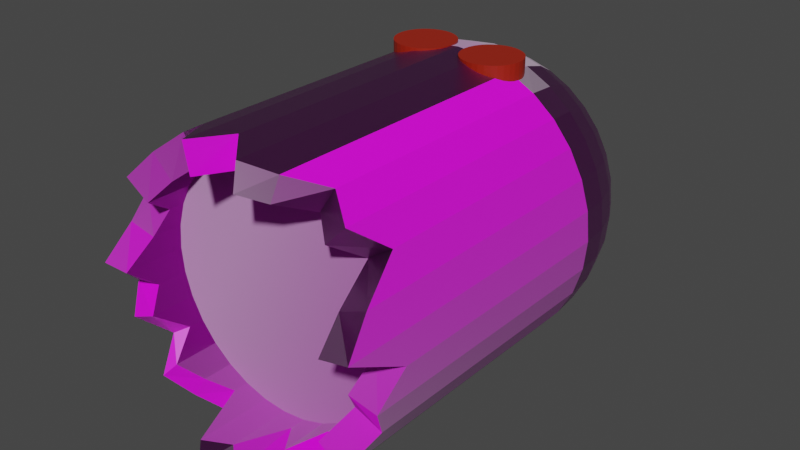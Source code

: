 # Source: gost.blend  (saved by Blender 2.81.16; exported with 4.5.12 LTS)
import bpy
from mathutils import Matrix  # noqa: F401  (used for matrix-valued properties, if any)

bpy.ops.wm.read_factory_settings(use_empty=True)
scene = bpy.context.scene
scene.name = 'Scene'

# ---- collections
col_collection = bpy.data.collections.new('Collection'); scene.collection.children.link(col_collection)

# ---- images (referenced by path relative to the original .blend; pixels are not part of the script)
import os
ASSET_DIR = os.environ.get("B2B_ASSET_DIR", "")  # directory of the original .blend (textures are referenced by path, not embedded)
HERE = os.path.dirname(os.path.abspath(__file__))  # packed textures are extracted next to this script under _unpacked/

def load_image(name, relpath, width, height, colorspace="sRGB"):
    """Load a texture the original file referenced (path relative to the .blend, or extracted next to this script)."""
    p = next((c for c in (os.path.join(HERE, relpath), os.path.join(ASSET_DIR, relpath)) if relpath and os.path.exists(c)), "")
    if p:
        img = bpy.data.images.load(p, check_existing=True)
        img.name = name
    else:  # same state as the original file: an image datablock whose file is absent (Cycles renders it pink)
        img = bpy.data.images.new(name, width, height)
        img.source = "FILE"
        img.filepath = "//" + (relpath or name)
    img.colorspace_settings.name = colorspace
    return img
img_gast_body = load_image('gast_body', 'gast_body.png', 1024, 1024, 'sRGB')
img_gast_body_roughness_png = load_image('gast_body_roughness.png', 'gast_body_roughness.png', 1024, 1024, 'sRGB')
img_gast_body_normal_png = load_image('gast_body_normal.png', 'gast_body_normal.png', 1024, 1024, 'sRGB')

# ---- materials (node trees are filled in below, after node groups)
mat_body = bpy.data.materials.new('body')
mat_eyes = bpy.data.materials.new('eyes')

# ---- material node trees
mat_body.use_nodes = True; mat_body.node_tree.nodes.clear()
_N = mat_body.node_tree.nodes; _L = mat_body.node_tree.links
n0 = _N.new('ShaderNodeValToRGB'); n0.name = 'ColorRamp.001'; n0.location = (-351, 204)
while len(n0.color_ramp.elements) > 1: n0.color_ramp.elements.remove(n0.color_ramp.elements[-1])
n0.color_ramp.elements[0].position = 0.2727; n0.color_ramp.elements[0].color = (0.0, 0.0, 0.0, 1.0)
_e = n0.color_ramp.elements.new(1.0); _e.color = (1.0, 1.0, 1.0, 1.0)
n1 = _N.new('ShaderNodeValToRGB'); n1.name = 'ColorRamp'; n1.location = (-350, 494)
while len(n1.color_ramp.elements) > 1: n1.color_ramp.elements.remove(n1.color_ramp.elements[-1])
n1.color_ramp.elements[0].position = 0.2727; n1.color_ramp.elements[0].color = (0.0, 0.0, 0.0, 1.0)
_e = n1.color_ramp.elements.new(1.0); _e.color = (1.0, 1.0, 1.0, 1.0)
n2 = _N.new('ShaderNodeValToRGB'); n2.name = 'ColorRamp.002'; n2.location = (213, 385)
while len(n2.color_ramp.elements) > 1: n2.color_ramp.elements.remove(n2.color_ramp.elements[-1])
n2.color_ramp.elements[0].position = 0.0; n2.color_ramp.elements[0].color = (0.0, 0.0, 0.0, 1.0)
_e = n2.color_ramp.elements.new(1.0); _e.color = (0.3644, 0.3644, 0.3644, 1.0)
n3 = _N.new('ShaderNodeValToRGB'); n3.name = 'ColorRamp.003'; n3.location = (219, 149)
while len(n3.color_ramp.elements) > 1: n3.color_ramp.elements.remove(n3.color_ramp.elements[-1])
n3.color_ramp.elements[0].position = 0.0; n3.color_ramp.elements[0].color = (0.3228, 0.3228, 0.3228, 1.0)
_e = n3.color_ramp.elements.new(1.0); _e.color = (1.0, 1.0, 1.0, 1.0)
n4 = _N.new('ShaderNodeMix'); n4.name = 'Mix'; n4.location = (-60, 356)
n4.data_type = 'RGBA'
n5 = _N.new('ShaderNodeBump'); n5.name = 'Bump'; n5.location = (144, -105)
n5.inputs[0].default_value = 0.4
n5.inputs[1].default_value = 1.0
n5.inputs[2].default_value = 1.0
n6 = _N.new('ShaderNodeBump'); n6.name = 'Bump.001'; n6.location = (348, -105)
n6.inputs[0].default_value = 0.15
n6.inputs[1].default_value = 1.0
n6.inputs[2].default_value = 1.0
n7 = _N.new('ShaderNodeTexNoise'); n7.name = 'Noise Texture'; n7.location = (-559, -169)
n7.inputs[2].default_value = 50.0
n7.inputs[3].default_value = 15.0
n8 = _N.new('ShaderNodeTexNoise'); n8.name = 'Noise Texture.001'; n8.location = (-557, -403)
n8.inputs[2].default_value = 50.0
n8.inputs[3].default_value = 15.0
n8.inputs[8].default_value = 0.25
n9 = _N.new('ShaderNodeTexCoord'); n9.name = 'Texture Coordinate'; n9.location = (-1005, 246)
n10 = _N.new('ShaderNodeBump'); n10.name = 'Bump.002'; n10.location = (568, -111)
n10.inputs[0].default_value = 0.3
n10.inputs[1].default_value = 1.0
n10.inputs[2].default_value = 1.0
n11 = _N.new('ShaderNodeTexWave'); n11.name = 'Wave Texture.001'; n11.location = (-565, 161)
n11.bands_direction = 'DIAGONAL'
n11.rings_direction = 'SPHERICAL'
n11.inputs[2].default_value = 1.75
n11.inputs[3].default_value = 15.0
n11.inputs[6].default_value = 1.571
n12 = _N.new('ShaderNodeValue'); n12.name = 'Value'; n12.location = (-783, 200)
n12.outputs[0].default_value = 250.0
n13 = _N.new('ShaderNodeTexWave'); n13.name = 'Wave Texture'; n13.location = (-562, 499)
n13.bands_direction = 'DIAGONAL'
n13.rings_direction = 'SPHERICAL'
n13.inputs[2].default_value = 1.75
n13.inputs[3].default_value = 15.0
n13.inputs[6].default_value = 1.571
n14 = _N.new('ShaderNodeUVMap'); n14.name = 'UV Map'; n14.location = (-1006, 376)
n14.uv_map = 'UVMap.001'
n15 = _N.new('ShaderNodeTexImage'); n15.name = 'Image Texture.001'; n15.location = (1163, 313)
n15.image = img_gast_body
n16 = _N.new('ShaderNodeTexImage'); n16.name = 'Image Texture.002'; n16.location = (1151, 40)
n16.image = img_gast_body_roughness_png
n17 = _N.new('ShaderNodeBsdfPrincipled'); n17.name = 'Principled BSDF'; n17.location = (1757, 274)
n17.distribution = 'GGX'
n17.subsurface_method = 'BURLEY'
n17.inputs[3].default_value = 1.45
n17.inputs[24].default_value = 0.2
n17.inputs[27].default_value = (0.0, 0.0, 0.0, 1.0)
n17.inputs[28].default_value = 1.0
n18 = _N.new('ShaderNodeOutputMaterial'); n18.name = 'Material Output'; n18.location = (2045, 276)
n19 = _N.new('ShaderNodeTexImage'); n19.name = 'Image Texture'; n19.location = (1755, 589)
n19.image = img_gast_body
n20 = _N.new('ShaderNodeNormalMap'); n20.name = 'Normal Map'; n20.location = (1517, -238)
n21 = _N.new('ShaderNodeTexImage'); n21.name = 'Image Texture.003'; n21.location = (1154, -234)
n21.image = img_gast_body_normal_png
n22 = _N.new('ShaderNodeTexCoord'); n22.name = 'Texture Coordinate.001'; n22.location = (726, 102)
n23 = _N.new('ShaderNodeMapping'); n23.name = 'Mapping'; n23.location = (918, 108)
_L.new(n13.outputs[0], n1.inputs[0])
_L.new(n11.outputs[0], n0.inputs[0])
_L.new(n1.outputs[0], n4.inputs[6])
_L.new(n0.outputs[0], n4.inputs[7])
_L.new(n12.outputs[0], n13.inputs[1])
_L.new(n12.outputs[0], n11.inputs[1])
_L.new(n4.outputs[2], n2.inputs[0])
_L.new(n17.outputs[0], n18.inputs[0])
_L.new(n4.outputs[2], n3.inputs[0])
_L.new(n4.outputs[2], n5.inputs[3])
_L.new(n5.outputs[0], n6.inputs[4])
_L.new(n7.outputs[0], n6.inputs[3])
_L.new(n6.outputs[0], n10.inputs[4])
_L.new(n8.outputs[0], n10.inputs[3])
_L.new(n14.outputs[0], n13.inputs[0])
_L.new(n14.outputs[0], n11.inputs[0])
_L.new(n14.outputs[0], n8.inputs[0])
_L.new(n14.outputs[0], n7.inputs[0])
_L.new(n23.outputs[0], n15.inputs[0])
_L.new(n15.outputs[0], n17.inputs[0])
_L.new(n23.outputs[0], n16.inputs[0])
_L.new(n16.outputs[0], n17.inputs[2])
_L.new(n23.outputs[0], n21.inputs[0])
_L.new(n21.outputs[0], n20.inputs[1])
_L.new(n20.outputs[0], n17.inputs[5])
_L.new(n22.outputs[2], n23.inputs[0])
n18.is_active_output = True
mat_eyes.use_nodes = True; mat_eyes.node_tree.nodes.clear()
_N = mat_eyes.node_tree.nodes; _L = mat_eyes.node_tree.links
n0 = _N.new('ShaderNodeOutputMaterial'); n0.name = 'Material Output'; n0.location = (300, 300)
n1 = _N.new('ShaderNodeBsdfPrincipled'); n1.name = 'Principled BSDF'; n1.location = (10, 300)
n1.distribution = 'GGX'
n1.subsurface_method = 'BURLEY'
n1.inputs[0].default_value = (0.3424, 0.01495, 0.002546, 1.0)
n1.inputs[3].default_value = 1.45
n1.inputs[27].default_value = (0.0, 0.0, 0.0, 1.0)
n1.inputs[28].default_value = 1.0
_L.new(n1.outputs[0], n0.inputs[0])
n0.is_active_output = True

# ---- world
world_world = bpy.data.worlds.new('World'); scene.world = world_world
world_world.use_nodes = True; world_world.node_tree.nodes.clear()
_N = world_world.node_tree.nodes; _L = world_world.node_tree.links
n0 = _N.new('ShaderNodeOutputWorld'); n0.name = 'World Output'; n0.location = (300, 300)
n1 = _N.new('ShaderNodeBackground'); n1.name = 'Background'; n1.location = (10, 300)
n1.inputs[0].default_value = (0.05088, 0.05088, 0.05088, 1.0)
_L.new(n1.outputs[0], n0.inputs[0])
n0.is_active_output = True
world_world.color = (0.05088, 0.05088, 0.05088)
world_world.use_sun_shadow = False
world_world.sun_shadow_jitter_overblur = 0.0

# ---- meshes
me_sphere_001 = bpy.data.meshes.new('Sphere.001')
me_sphere_001.from_pydata([(1.473e-08, -0.09755, 1.49), (2.889e-08, -0.1913, 1.462), (4.194e-08, -0.2778, 1.416), (5.339e-08, -0.3536, 1.354), (6.277e-08, -0.4157, 1.278), (6.975e-08, -0.4619, 1.191), (7.405e-08, -0.4904, 1.098), (7.55e-08, -0.5, 1.0), (-0.01903, -0.09567, 1.49), (-0.03733, -0.1877, 1.462), (-0.05419, -0.2724, 1.416), (-0.06897, -0.3468, 1.354), (-0.08111, -0.4077, 1.278), (-0.09012, -0.4531, 1.191), (-0.09567, -0.481, 1.098), (-0.09755, -0.4904, 1.0), (-0.03733, -0.09012, 1.49), (-0.07322, -0.1768, 1.462), (-0.1063, -0.2566, 1.416), (-0.1353, -0.3266, 1.354), (-0.1591, -0.3841, 1.278), (-0.1768, -0.4268, 1.191), (-0.1877, -0.4531, 1.098), (-0.1913, -0.4619, 1.0), (-0.05419, -0.08111, 1.49), (-0.1063, -0.1591, 1.462), (-0.1543, -0.231, 1.416), (-0.1964, -0.294, 1.354), (-0.231, -0.3457, 1.278), (-0.2566, -0.3841, 1.191), (-0.2724, -0.4077, 1.098), (-0.2778, -0.4157, 1.0), (-0.06897, -0.06897, 1.49), (-0.1353, -0.1353, 1.462), (-0.1964, -0.1964, 1.416), (-0.25, -0.25, 1.354), (-0.294, -0.294, 1.278), (-0.3266, -0.3266, 1.191), (-0.3468, -0.3468, 1.098), (-0.3536, -0.3536, 1.0), (-0.08111, -0.05419, 1.49), (-0.1591, -0.1063, 1.462), (-0.231, -0.1543, 1.416), (-0.294, -0.1964, 1.354), (-0.3457, -0.231, 1.278), (-0.3841, -0.2566, 1.191), (-0.4077, -0.2724, 1.098), (-0.4157, -0.2778, 1.0), (-0.09012, -0.03733, 1.49), (-0.1768, -0.07322, 1.462), (-0.2566, -0.1063, 1.416), (-0.3266, -0.1353, 1.354), (-0.3841, -0.1591, 1.278), (-0.4268, -0.1768, 1.191), (-0.4531, -0.1877, 1.098), (-0.4619, -0.1913, 1.0), (-0.09567, -0.01903, 1.49), (-0.1877, -0.03733, 1.462), (-0.2724, -0.05419, 1.416), (-0.3468, -0.06897, 1.354), (-0.4077, -0.08111, 1.278), (-0.4531, -0.09012, 1.191), (-0.481, -0.09567, 1.098), (-0.4904, -0.09755, 1.0), (-0.09755, 1.486e-07, 1.49), (-0.1913, 1.307e-07, 1.462), (-0.2778, 1.139e-07, 1.416), (-0.3536, 1.062e-07, 1.354), (-0.4157, 1.043e-07, 1.278), (-0.4619, 6.749e-08, 1.191), (-0.4904, 1.228e-07, 1.098), (-0.5, 1.139e-07, 1.0), (-0.09567, 0.01903, 1.49), (-0.1877, 0.03733, 1.462), (-0.2724, 0.05419, 1.416), (-0.3468, 0.06897, 1.354), (-0.4077, 0.08111, 1.278), (-0.4531, 0.09012, 1.191), (-0.481, 0.09567, 1.098), (-0.4904, 0.09755, 1.0), (-0.09012, 0.03733, 1.49), (-0.1768, 0.07322, 1.462), (-0.2566, 0.1063, 1.416), (-0.3266, 0.1353, 1.354), (-0.3841, 0.1591, 1.278), (-0.4268, 0.1768, 1.191), (-0.4531, 0.1877, 1.098), (-0.4619, 0.1913, 1.0), (-0.08111, 0.05419, 1.49), (-0.1591, 0.1063, 1.462), (-0.231, 0.1543, 1.416), (-0.294, 0.1964, 1.354), (-0.3457, 0.231, 1.278), (-0.3841, 0.2566, 1.191), (-0.4077, 0.2724, 1.098), (-0.4157, 0.2778, 1.0), (-0.06897, 0.06898, 1.49), (-0.1353, 0.1353, 1.462), (-0.1964, 0.1964, 1.416), (-0.25, 0.25, 1.354), (-0.294, 0.294, 1.278), (-0.3266, 0.3266, 1.191), (-0.3468, 0.3468, 1.098), (-0.3536, 0.3536, 1.0), (-0.05419, 0.08111, 1.49), (-0.1063, 0.1591, 1.462), (-0.1543, 0.231, 1.416), (-0.1964, 0.294, 1.354), (-0.231, 0.3457, 1.278), (-0.2566, 0.3841, 1.191), (-0.2724, 0.4077, 1.098), (-0.2778, 0.4157, 1.0), (-0.03733, 0.09012, 1.49), (-0.07322, 0.1768, 1.462), (-0.1063, 0.2566, 1.416), (-0.1353, 0.3266, 1.354), (-0.1591, 0.3841, 1.278), (-0.1768, 0.4268, 1.191), (-0.1877, 0.4531, 1.098), (-0.1913, 0.4619, 1.0), (-0.01903, 0.09567, 1.49), (-0.03733, 0.1877, 1.462), (-0.05419, 0.2724, 1.416), (-0.06897, 0.3468, 1.354), (-0.08111, 0.4077, 1.278), (-0.09012, 0.4531, 1.191), (-0.09567, 0.481, 1.098), (-0.09755, 0.4904, 1.0), (-1.112e-08, 0.09755, 1.49), (-4.95e-08, 0.1913, 1.462), (-5.51e-08, 0.2778, 1.416), (-4.047e-08, 0.3536, 1.354), (-2.005e-08, 0.4157, 1.278), (-1.015e-07, 0.4619, 1.191), (-3.133e-08, 0.4904, 1.098), (-2.533e-08, 0.5, 1.0), (0.01903, 0.09567, 1.49), (0.03733, 0.1877, 1.462), (0.05419, 0.2724, 1.416), (0.06897, 0.3468, 1.354), (0.08111, 0.4077, 1.278), (0.09012, 0.4531, 1.191), (0.09567, 0.481, 1.098), (0.09755, 0.4904, 1.0), (0.03733, 0.09012, 1.49), (0.07322, 0.1768, 1.462), (0.1063, 0.2566, 1.416), (0.1353, 0.3266, 1.354), (0.1591, 0.3841, 1.278), (0.1768, 0.4268, 1.191), (0.1877, 0.4531, 1.098), (0.1913, 0.4619, 1.0), (0.05419, 0.08111, 1.49), (0.1063, 0.1591, 1.462), (0.1543, 0.231, 1.416), (0.1964, 0.294, 1.354), (0.231, 0.3457, 1.278), (0.2566, 0.3841, 1.191), (0.2724, 0.4077, 1.098), (0.2778, 0.4157, 1.0), (1.152e-07, 2.781e-07, 1.5), (0.06897, 0.06898, 1.49), (0.1353, 0.1353, 1.462), (0.1964, 0.1964, 1.416), (0.25, 0.25, 1.354), (0.294, 0.294, 1.278), (0.3266, 0.3266, 1.191), (0.3468, 0.3468, 1.098), (0.3536, 0.3536, 1.0), (0.08111, 0.05419, 1.49), (0.1591, 0.1063, 1.462), (0.231, 0.1543, 1.416), (0.294, 0.1964, 1.354), (0.3457, 0.231, 1.278), (0.3841, 0.2566, 1.191), (0.4077, 0.2724, 1.098), (0.4157, 0.2778, 1.0), (0.09012, 0.03733, 1.49), (0.1768, 0.07322, 1.462), (0.2566, 0.1063, 1.416), (0.3266, 0.1353, 1.354), (0.3841, 0.1591, 1.278), (0.4268, 0.1768, 1.191), (0.4531, 0.1877, 1.098), (0.4619, 0.1913, 1.0), (0.09567, 0.01903, 1.49), (0.1877, 0.03733, 1.462), (0.2724, 0.05419, 1.416), (0.3468, 0.06897, 1.354), (0.4077, 0.08111, 1.278), (0.4531, 0.09012, 1.191), (0.481, 0.09567, 1.098), (0.4904, 0.09755, 1.0), (0.09755, 1.706e-07, 1.49), (0.1913, 1.699e-07, 1.462), (0.2778, 1.829e-07, 1.416), (0.3536, 1.459e-07, 1.354), (0.4157, 1.33e-07, 1.278), (0.4619, 2.293e-07, 1.191), (0.4904, 1.219e-07, 1.098), (0.5, 1.457e-07, 1.0), (0.09567, -0.01903, 1.49), (0.1877, -0.03733, 1.462), (0.2724, -0.05419, 1.416), (0.3468, -0.06897, 1.354), (0.4077, -0.08111, 1.278), (0.4531, -0.09012, 1.191), (0.481, -0.09567, 1.098), (0.4904, -0.09755, 1.0), (0.09012, -0.03733, 1.49), (0.1768, -0.07322, 1.462), (0.2566, -0.1063, 1.416), (0.3266, -0.1353, 1.354), (0.3841, -0.1591, 1.278), (0.4268, -0.1768, 1.191), (0.4531, -0.1877, 1.098), (0.4619, -0.1913, 1.0), (0.08111, -0.05419, 1.49), (0.1591, -0.1063, 1.462), (0.231, -0.1543, 1.416), (0.294, -0.1964, 1.354), (0.3457, -0.231, 1.278), (0.3841, -0.2566, 1.191), (0.4077, -0.2724, 1.098), (0.4157, -0.2778, 1.0), (0.06897, -0.06897, 1.49), (0.1353, -0.1353, 1.462), (0.1964, -0.1964, 1.416), (0.25, -0.25, 1.354), (0.294, -0.294, 1.278), (0.3266, -0.3266, 1.191), (0.3468, -0.3468, 1.098), (0.3536, -0.3536, 1.0), (0.05419, -0.08111, 1.49), (0.1063, -0.1591, 1.462), (0.1543, -0.231, 1.416), (0.1964, -0.294, 1.354), (0.231, -0.3457, 1.278), (0.2566, -0.3841, 1.191), (0.2724, -0.4077, 1.098), (0.2778, -0.4157, 1.0), (0.03733, -0.09012, 1.49), (0.07322, -0.1768, 1.462), (0.1063, -0.2566, 1.416), (0.1353, -0.3266, 1.354), (0.1591, -0.3841, 1.278), (0.1768, -0.4268, 1.191), (0.1877, -0.4531, 1.098), (0.1913, -0.4619, 1.0), (0.01903, -0.09567, 1.49), (0.03733, -0.1877, 1.462), (0.05419, -0.2724, 1.416), (0.06897, -0.3468, 1.354), (0.08111, -0.4077, 1.278), (0.09012, -0.4531, 1.191), (0.09567, -0.481, 1.098), (0.09755, -0.4904, 1.0), (9.81e-08, -0.4021, 0.2), (7.55e-08, -0.5, 1.0), (-0.07844, -0.3943, 0.2), (-0.09755, -0.4904, 1.0), (-0.1539, -0.3715, 0.2), (-0.1913, -0.4619, 1.0), (-0.2234, -0.3343, 0.2), (-0.2778, -0.4157, 1.0), (-0.2843, -0.2843, 0.2), (-0.3536, -0.3536, 1.0), (-0.3343, -0.2234, 0.2), (-0.4157, -0.2778, 1.0), (-0.3715, -0.1539, 0.2), (-0.4619, -0.1913, 1.0), (-0.3943, -0.07844, 0.2), (-0.4904, -0.09755, 1.0), (-0.4021, -8.343e-08, 0.2), (-0.5, -1.132e-07, 1.0), (-0.3943, 0.07844, 0.2), (-0.4904, 0.09755, 1.0), (-0.3715, 0.1539, 0.2), (-0.4619, 0.1913, 1.0), (-0.3343, 0.2234, 0.2), (-0.4157, 0.2778, 1.0), (-0.2843, 0.2843, 0.2), (-0.3536, 0.3536, 1.0), (-0.2234, 0.3343, 0.2), (-0.2778, 0.4157, 1.0), (-0.1539, 0.3715, 0.2), (-0.1913, 0.4619, 1.0), (-0.07844, 0.3943, 0.2), (-0.09755, 0.4904, 1.0), (7.215e-08, 0.4021, 0.2), (8.742e-08, 0.5, 1.0), (0.07844, 0.3943, 0.2), (0.09755, 0.4904, 1.0), (0.1539, 0.3715, 0.2), (0.1913, 0.4619, 1.0), (0.2234, 0.3343, 0.2), (0.2778, 0.4157, 1.0), (0.2843, 0.2843, 0.2), (0.3536, 0.3536, 1.0), (0.3343, 0.2234, 0.2), (0.4157, 0.2778, 1.0), (0.3715, 0.1539, 0.2), (0.4619, 0.1913, 1.0), (0.3943, 0.07844, 0.2), (0.4904, 0.09754, 1.0), (0.4021, -3.326e-07, 0.2), (0.5, -4.073e-07, 1.0), (0.3943, -0.07844, 0.2), (0.4904, -0.09755, 1.0), (0.3715, -0.1539, 0.2), (0.4619, -0.1913, 1.0), (0.3343, -0.2234, 0.2), (0.4157, -0.2778, 1.0), (0.2843, -0.2843, 0.2), (0.3536, -0.3536, 1.0), (0.2234, -0.3343, 0.2), (0.2778, -0.4157, 1.0), (0.1539, -0.3715, 0.2), (0.1913, -0.4619, 1.0), (0.07844, -0.3943, 0.2), (0.09754, -0.4904, 1.0), (7.55e-08, -0.5, 0.2), (0.09755, -0.4904, 0.2), (0.1913, -0.4619, 0.2), (0.2778, -0.4157, 0.2), (0.3536, -0.3536, 0.2), (0.4157, -0.2778, 0.2), (0.4619, -0.1913, 0.2), (0.4904, -0.09755, 0.2), (0.5, 3.775e-08, 0.2), (0.4904, 0.09755, 0.2), (0.4619, 0.1913, 0.2), (0.4157, 0.2778, 0.2), (0.3536, 0.3536, 0.2), (0.2778, 0.4157, 0.2), (0.1913, 0.4619, 0.2), (0.09754, 0.4904, 0.2), (-2.384e-07, 0.5, 0.2), (-0.09755, 0.4904, 0.2), (-0.1913, 0.4619, 0.2), (-0.2778, 0.4157, 0.2), (-0.3536, 0.3536, 0.2), (-0.4157, 0.2778, 0.2), (-0.4619, 0.1913, 0.2), (-0.4904, 0.09754, 0.2), (-0.5, -5.583e-07, 0.2), (-0.4904, -0.09755, 0.2), (-0.4619, -0.1913, 0.2), (-0.4157, -0.2778, 0.2), (-0.3536, -0.3536, 0.2), (-0.2778, -0.4157, 0.2), (-0.1913, -0.4619, 0.2), (-0.09754, -0.4904, 0.2), (7.55e-08, -0.5, 0.2), (-0.09755, -0.4904, 0.2), (-0.1913, -0.4619, 0.2), (-0.2778, -0.4157, 0.2), (-0.3536, -0.3536, 0.2), (-0.4157, -0.2778, 0.2), (-0.4619, -0.1913, 0.2), (-0.4904, -0.09755, 0.2), (-0.5, -1.132e-07, 0.2), (-0.4904, 0.09755, 0.2), (-0.4619, 0.1913, 0.2), (-0.4157, 0.2778, 0.2), (-0.3536, 0.3536, 0.2), (-0.2778, 0.4157, 0.2), (-0.1913, 0.4619, 0.2), (-0.09755, 0.4904, 0.2), (8.742e-08, 0.5, 0.2), (0.09755, 0.4904, 0.2), (0.1913, 0.4619, 0.2), (0.2778, 0.4157, 0.2), (0.3536, 0.3536, 0.2), (0.4157, 0.2778, 0.2), (0.4619, 0.1913, 0.2), (0.4904, 0.09754, 0.2), (0.5, -4.073e-07, 0.2), (0.4904, -0.09755, 0.2), (0.4619, -0.1913, 0.2), (0.4157, -0.2778, 0.2), (0.3536, -0.3536, 0.2), (0.2778, -0.4157, 0.2), (0.1913, -0.4619, 0.2), (0.09754, -0.4904, 0.2), (7.55e-08, -0.5, 0.1), (-0.09755, -0.4904, -7.153e-07), (-0.1913, -0.4619, 0.15), (-0.2778, -0.4157, 0.15), (-0.3536, -0.3536, 0.1), (-0.4157, -0.2778, 0.05), (-0.4619, -0.1913, 0.15), (-0.4904, -0.09755, 0.1), (-0.5, -1.132e-07, -7.153e-07), (-0.4904, 0.09755, 0.1), (-0.4619, 0.1913, 0.05), (-0.4157, 0.2778, 0.15), (-0.3536, 0.3536, 0.05), (-0.2778, 0.4157, 0.1), (-0.1913, 0.4619, 0.15), (-0.09755, 0.4904, -0.05), (8.742e-08, 0.5, -7.153e-07), (0.09755, 0.4904, 0.15), (0.1913, 0.4619, 0.05), (0.2778, 0.4157, 0.15), (0.3536, 0.3536, 0.1), (0.4157, 0.2778, -7.153e-07), (0.4619, 0.1913, 0.1), (0.4904, 0.09754, 0.05), (0.5, -4.073e-07, 0.15), (0.4904, -0.09755, -0.05), (0.4619, -0.1913, 0.05), (0.4157, -0.2778, 0.2), (0.3536, -0.3536, 0.1), (0.2778, -0.4157, 0.15), (0.1913, -0.4619, 0.05), (0.09754, -0.4904, -7.153e-07), (9.81e-08, -0.4021, 0.1), (-0.07844, -0.3943, -7.153e-07), (-0.1539, -0.3715, 0.15), (-0.2234, -0.3343, 0.15), (-0.2843, -0.2843, 0.1), (-0.3343, -0.2234, 0.05), (-0.3715, -0.1539, 0.15), (-0.3943, -0.07844, 0.1), (-0.4021, -8.343e-08, -7.153e-07), (-0.3943, 0.07844, 0.1), (-0.3715, 0.1539, 0.05), (-0.3343, 0.2234, 0.15), (-0.2843, 0.2843, 0.05), (-0.2234, 0.3343, 0.1), (-0.1539, 0.3715, 0.15), (-0.07844, 0.3943, -0.05), (7.215e-08, 0.4021, -7.153e-07), (0.07844, 0.3943, 0.15), (0.1539, 0.3715, 0.05), (0.2234, 0.3343, 0.15), (0.2843, 0.2843, 0.1), (0.3343, 0.2234, -7.153e-07), (0.3715, 0.1539, 0.1), (0.3943, 0.07844, 0.05), (0.4021, -3.326e-07, 0.15), (0.3943, -0.07844, -0.05), (0.3715, -0.1539, 0.05), (0.3343, -0.2234, 0.2), (0.2843, -0.2843, 0.1), (0.2234, -0.3343, 0.15), (0.1539, -0.3715, 0.05), (0.07844, -0.3943, -7.153e-07)], [(322, 321), (323, 322), (324, 323), (325, 324), (326, 325), (327, 326), (328, 327), (329, 328), (330, 329), (331, 330), (332, 331), (333, 332), (334, 333), (335, 334), (336, 335), (337, 336), (338, 337), (339, 338), (340, 339), (341, 340), (342, 341), (343, 342), (344, 343), (345, 344), (346, 345), (347, 346), (348, 347), (349, 348), (350, 349), (351, 350), (352, 351), (321, 352)], [(2, 1, 9, 10), (3, 2, 10, 11), (4, 3, 11, 12), (5, 4, 12, 13), (6, 5, 13, 14), (7, 6, 14, 15), (0, 160, 8), (1, 0, 8, 9), (8, 160, 16), (9, 8, 16, 17), (10, 9, 17, 18), (11, 10, 18, 19), (12, 11, 19, 20), (13, 12, 20, 21), (14, 13, 21, 22), (15, 14, 22, 23), (20, 19, 27, 28), (21, 20, 28, 29), (22, 21, 29, 30), (23, 22, 30, 31), (16, 160, 24), (17, 16, 24, 25), (18, 17, 25, 26), (19, 18, 26, 27), (25, 24, 32, 33), (26, 25, 33, 34), (27, 26, 34, 35), (28, 27, 35, 36), (29, 28, 36, 37), (30, 29, 37, 38), (31, 30, 38, 39), (24, 160, 32), (37, 36, 44, 45), (38, 37, 45, 46), (39, 38, 46, 47), (32, 160, 40), (33, 32, 40, 41), (34, 33, 41, 42), (35, 34, 42, 43), (36, 35, 43, 44), (42, 41, 49, 50), (43, 42, 50, 51), (44, 43, 51, 52), (45, 44, 52, 53), (46, 45, 53, 54), (47, 46, 54, 55), (40, 160, 48), (41, 40, 48, 49), (54, 53, 61, 62), (55, 54, 62, 63), (48, 160, 56), (49, 48, 56, 57), (50, 49, 57, 58), (51, 50, 58, 59), (52, 51, 59, 60), (53, 52, 60, 61), (58, 57, 65, 66), (59, 58, 66, 67), (60, 59, 67, 68), (61, 60, 68, 69), (62, 61, 69, 70), (63, 62, 70, 71), (56, 160, 64), (57, 56, 64, 65), (70, 69, 77, 78), (71, 70, 78, 79), (64, 160, 72), (65, 64, 72, 73), (66, 65, 73, 74), (67, 66, 74, 75), (68, 67, 75, 76), (69, 68, 76, 77), (75, 74, 82, 83), (76, 75, 83, 84), (77, 76, 84, 85), (78, 77, 85, 86), (79, 78, 86, 87), (72, 160, 80), (73, 72, 80, 81), (74, 73, 81, 82), (87, 86, 94, 95), (80, 160, 88), (81, 80, 88, 89), (82, 81, 89, 90), (83, 82, 90, 91), (84, 83, 91, 92), (85, 84, 92, 93), (86, 85, 93, 94), (91, 90, 98, 99), (92, 91, 99, 100), (93, 92, 100, 101), (94, 93, 101, 102), (95, 94, 102, 103), (88, 160, 96), (89, 88, 96, 97), (90, 89, 97, 98), (103, 102, 110, 111), (96, 160, 104), (97, 96, 104, 105), (98, 97, 105, 106), (99, 98, 106, 107), (100, 99, 107, 108), (101, 100, 108, 109), (102, 101, 109, 110), (108, 107, 115, 116), (109, 108, 116, 117), (110, 109, 117, 118), (111, 110, 118, 119), (104, 160, 112), (105, 104, 112, 113), (106, 105, 113, 114), (107, 106, 114, 115), (113, 112, 120, 121), (114, 113, 121, 122), (115, 114, 122, 123), (116, 115, 123, 124), (117, 116, 124, 125), (118, 117, 125, 126), (119, 118, 126, 127), (112, 160, 120), (125, 124, 132, 133), (126, 125, 133, 134), (127, 126, 134, 135), (120, 160, 128), (121, 120, 128, 129), (122, 121, 129, 130), (123, 122, 130, 131), (124, 123, 131, 132), (129, 128, 136, 137), (130, 129, 137, 138), (131, 130, 138, 139), (132, 131, 139, 140), (133, 132, 140, 141), (134, 133, 141, 142), (135, 134, 142, 143), (128, 160, 136), (141, 140, 148, 149), (142, 141, 149, 150), (143, 142, 150, 151), (136, 160, 144), (137, 136, 144, 145), (138, 137, 145, 146), (139, 138, 146, 147), (140, 139, 147, 148), (146, 145, 153, 154), (147, 146, 154, 155), (148, 147, 155, 156), (149, 148, 156, 157), (150, 149, 157, 158), (151, 150, 158, 159), (144, 160, 152), (145, 144, 152, 153), (158, 157, 166, 167), (159, 158, 167, 168), (152, 160, 161), (153, 152, 161, 162), (154, 153, 162, 163), (155, 154, 163, 164), (156, 155, 164, 165), (157, 156, 165, 166), (163, 162, 170, 171), (164, 163, 171, 172), (165, 164, 172, 173), (166, 165, 173, 174), (167, 166, 174, 175), (168, 167, 175, 176), (161, 160, 169), (162, 161, 169, 170), (175, 174, 182, 183), (176, 175, 183, 184), (169, 160, 177), (170, 169, 177, 178), (171, 170, 178, 179), (172, 171, 179, 180), (173, 172, 180, 181), (174, 173, 181, 182), (180, 179, 187, 188), (181, 180, 188, 189), (182, 181, 189, 190), (183, 182, 190, 191), (184, 183, 191, 192), (177, 160, 185), (178, 177, 185, 186), (179, 178, 186, 187), (192, 191, 199, 200), (185, 160, 193), (186, 185, 193, 194), (187, 186, 194, 195), (188, 187, 195, 196), (189, 188, 196, 197), (190, 189, 197, 198), (191, 190, 198, 199), (197, 196, 204, 205), (198, 197, 205, 206), (199, 198, 206, 207), (200, 199, 207, 208), (193, 160, 201), (194, 193, 201, 202), (195, 194, 202, 203), (196, 195, 203, 204), (201, 160, 209), (202, 201, 209, 210), (203, 202, 210, 211), (204, 203, 211, 212), (205, 204, 212, 213), (206, 205, 213, 214), (207, 206, 214, 215), (208, 207, 215, 216), (213, 212, 220, 221), (214, 213, 221, 222), (215, 214, 222, 223), (216, 215, 223, 224), (209, 160, 217), (210, 209, 217, 218), (211, 210, 218, 219), (212, 211, 219, 220), (218, 217, 225, 226), (219, 218, 226, 227), (220, 219, 227, 228), (221, 220, 228, 229), (222, 221, 229, 230), (223, 222, 230, 231), (224, 223, 231, 232), (217, 160, 225), (230, 229, 237, 238), (231, 230, 238, 239), (232, 231, 239, 240), (225, 160, 233), (226, 225, 233, 234), (227, 226, 234, 235), (228, 227, 235, 236), (229, 228, 236, 237), (234, 233, 241, 242), (235, 234, 242, 243), (236, 235, 243, 244), (237, 236, 244, 245), (238, 237, 245, 246), (239, 238, 246, 247), (240, 239, 247, 248), (233, 160, 241), (246, 245, 253, 254), (247, 246, 254, 255), (248, 247, 255, 256), (241, 160, 249), (242, 241, 249, 250), (243, 242, 250, 251), (244, 243, 251, 252), (245, 244, 252, 253), (251, 250, 1, 2), (252, 251, 2, 3), (253, 252, 3, 4), (254, 253, 4, 5), (255, 254, 5, 6), (256, 255, 6, 7), (249, 160, 0), (250, 249, 0, 1), (353, 258, 260, 354), (354, 260, 262, 355), (355, 262, 264, 356), (356, 264, 266, 357), (357, 266, 268, 358), (358, 268, 270, 359), (359, 270, 272, 360), (360, 272, 274, 361), (361, 274, 276, 362), (362, 276, 278, 363), (363, 278, 280, 364), (364, 280, 282, 365), (365, 282, 284, 366), (366, 284, 286, 367), (367, 286, 288, 368), (368, 288, 290, 369), (369, 290, 292, 370), (370, 292, 294, 371), (371, 294, 296, 372), (372, 296, 298, 373), (373, 298, 300, 374), (374, 300, 302, 375), (375, 302, 304, 376), (376, 304, 306, 377), (377, 306, 308, 378), (378, 308, 310, 379), (379, 310, 312, 380), (380, 312, 314, 381), (381, 314, 316, 382), (382, 316, 318, 383), (383, 318, 320, 384), (384, 320, 258, 353), (257, 259, 261, 263, 265, 267, 269, 271, 273, 275, 277, 279, 281, 283, 285, 287, 289, 291, 293, 295, 297, 299, 301, 303, 305, 307, 309, 311, 313, 315, 317, 319), (273, 271, 424, 425), (354, 355, 387, 386), (380, 381, 413, 412), (271, 269, 423, 424), (371, 372, 404, 403), (269, 267, 422, 423), (362, 363, 395, 394), (257, 319, 448, 417), (267, 265, 421, 422), (319, 317, 447, 448), (379, 380, 412, 411), (265, 263, 420, 421), (353, 354, 386, 385), (317, 315, 446, 447), (370, 371, 403, 402), (263, 261, 419, 420), (361, 362, 394, 393), (315, 313, 445, 446), (261, 259, 418, 419), (313, 311, 444, 445), (378, 379, 411, 410), (259, 257, 417, 418), (311, 309, 443, 444), (369, 370, 402, 401), (360, 361, 393, 392), (309, 307, 442, 443), (307, 305, 441, 442), (377, 378, 410, 409), (305, 303, 440, 441), (368, 369, 401, 400), (359, 360, 392, 391), (303, 301, 439, 440), (418, 417, 385, 386), (419, 418, 386, 387), (420, 419, 387, 388), (421, 420, 388, 389), (422, 421, 389, 390), (423, 422, 390, 391), (424, 423, 391, 392), (425, 424, 392, 393), (426, 425, 393, 394), (427, 426, 394, 395), (428, 427, 395, 396), (429, 428, 396, 397), (430, 429, 397, 398), (431, 430, 398, 399), (432, 431, 399, 400), (433, 432, 400, 401), (434, 433, 401, 402), (435, 434, 402, 403), (436, 435, 403, 404), (437, 436, 404, 405), (438, 437, 405, 406), (439, 438, 406, 407), (440, 439, 407, 408), (441, 440, 408, 409), (442, 441, 409, 410), (443, 442, 410, 411), (444, 443, 411, 412), (445, 444, 412, 413), (446, 445, 413, 414), (447, 446, 414, 415), (448, 447, 415, 416), (417, 448, 416, 385), (363, 364, 396, 395), (275, 273, 425, 426), (372, 373, 405, 404), (277, 275, 426, 427), (381, 382, 414, 413), (279, 277, 427, 428), (355, 356, 388, 387), (364, 365, 397, 396), (281, 279, 428, 429), (373, 374, 406, 405), (283, 281, 429, 430), (382, 383, 415, 414), (356, 357, 389, 388), (285, 283, 430, 431), (365, 366, 398, 397), (287, 285, 431, 432), (374, 375, 407, 406), (289, 287, 432, 433), (383, 384, 416, 415), (357, 358, 390, 389), (291, 289, 433, 434), (366, 367, 399, 398), (293, 291, 434, 435), (375, 376, 408, 407), (295, 293, 435, 436), (384, 353, 385, 416), (297, 295, 436, 437), (358, 359, 391, 390), (367, 368, 400, 399), (299, 297, 437, 438), (376, 377, 409, 408), (301, 299, 438, 439)])
_uv = me_sphere_001.uv_layers.new(name='UVMap')
_uv.uv.foreach_set('vector', [0.6483, 0.229, 0.6569, 0.1984, 0.6705, 0.2011, 0.668, 0.233, 0.641, 0.2559, 0.6483, 0.229, 0.668, 0.233, 0.6661, 0.2609, 0.7946, 0.7622, 0.8248, 0.769, 0.8243, 0.7941, 0.794, 0.7917, 0.7611, 0.7571, 0.7946, 0.7622, 0.794, 0.7917, 0.7604, 0.79, 0.7255, 0.754, 0.7611, 0.7571, 0.7604, 0.79, 0.7248, 0.7889, 0.6893, 0.753, 0.7255, 0.754, 0.7248, 0.7889, 0.6886, 0.7885, 0.6666, 0.1652, 0.677, 0.1306, 0.6735, 0.1666, 0.6569, 0.1984, 0.6666, 0.1652, 0.6735, 0.1666, 0.6705, 0.2011, 0.6735, 0.1666, 0.677, 0.1306, 0.6806, 0.1666, 0.6705, 0.2011, 0.6735, 0.1666, 0.6806, 0.1666, 0.6844, 0.2011, 0.668, 0.233, 0.6705, 0.2011, 0.6844, 0.2011, 0.6882, 0.233, 0.6661, 0.2609, 0.668, 0.233, 0.6882, 0.233, 0.6917, 0.2609, 0.794, 0.7917, 0.8243, 0.7941, 0.8243, 0.8198, 0.794, 0.8219, 0.7604, 0.79, 0.794, 0.7917, 0.794, 0.8219, 0.7604, 0.8235, 0.7248, 0.7889, 0.7604, 0.79, 0.7604, 0.8235, 0.7248, 0.8245, 0.6886, 0.7885, 0.7248, 0.7889, 0.7248, 0.8245, 0.6886, 0.8248, 0.794, 0.8219, 0.8243, 0.8198, 0.8248, 0.8449, 0.7946, 0.8515, 0.7604, 0.8235, 0.794, 0.8219, 0.7946, 0.8515, 0.7611, 0.8564, 0.7248, 0.8245, 0.7604, 0.8235, 0.7611, 0.8564, 0.7255, 0.8594, 0.6886, 0.8248, 0.7248, 0.8245, 0.7255, 0.8594, 0.6893, 0.8604, 0.6806, 0.1666, 0.677, 0.1306, 0.6876, 0.1652, 0.6844, 0.2011, 0.6806, 0.1666, 0.6876, 0.1652, 0.698, 0.1984, 0.6882, 0.233, 0.6844, 0.2011, 0.698, 0.1984, 0.7079, 0.229, 0.6917, 0.2609, 0.6882, 0.233, 0.7079, 0.229, 0.7169, 0.2559, 0.698, 0.1984, 0.6876, 0.1652, 0.6941, 0.1625, 0.7108, 0.1931, 0.7079, 0.229, 0.698, 0.1984, 0.7108, 0.1931, 0.7265, 0.2213, 0.7169, 0.2559, 0.7079, 0.229, 0.7265, 0.2213, 0.7406, 0.2461, 0.7946, 0.8515, 0.8248, 0.8449, 0.8258, 0.8687, 0.7958, 0.8794, 0.7611, 0.8564, 0.7946, 0.8515, 0.7958, 0.8794, 0.7624, 0.8874, 0.7255, 0.8594, 0.7611, 0.8564, 0.7624, 0.8874, 0.727, 0.8924, 0.6893, 0.8604, 0.7255, 0.8594, 0.727, 0.8924, 0.6907, 0.894, 0.6876, 0.1652, 0.677, 0.1306, 0.6941, 0.1625, 0.7624, 0.8874, 0.7958, 0.8794, 0.7976, 0.9046, 0.7644, 0.9154, 0.727, 0.8924, 0.7624, 0.8874, 0.7644, 0.9154, 0.729, 0.9221, 0.6907, 0.894, 0.727, 0.8924, 0.729, 0.9221, 0.6928, 0.9243, 0.6941, 0.1625, 0.677, 0.1306, 0.7, 0.1585, 0.7108, 0.1931, 0.6941, 0.1625, 0.7, 0.1585, 0.7224, 0.1854, 0.7265, 0.2213, 0.7108, 0.1931, 0.7224, 0.1854, 0.7433, 0.2101, 0.7406, 0.2461, 0.7265, 0.2213, 0.7433, 0.2101, 0.7619, 0.2318, 0.7958, 0.8794, 0.8258, 0.8687, 0.8273, 0.8901, 0.7976, 0.9046, 0.7433, 0.2101, 0.7224, 0.1854, 0.7322, 0.1756, 0.7575, 0.1959, 0.7619, 0.2318, 0.7433, 0.2101, 0.7575, 0.1959, 0.78, 0.2137, 0.7775, 0.2496, 0.7619, 0.2318, 0.78, 0.2137, 0.7988, 0.2283, 0.7644, 0.9154, 0.7976, 0.9046, 0.7998, 0.9261, 0.7668, 0.9393, 0.729, 0.9221, 0.7644, 0.9154, 0.7668, 0.9393, 0.7316, 0.9474, 0.6928, 0.9243, 0.729, 0.9221, 0.7316, 0.9474, 0.6955, 0.9501, 0.7, 0.1585, 0.677, 0.1306, 0.705, 0.1535, 0.7224, 0.1854, 0.7, 0.1585, 0.705, 0.1535, 0.7322, 0.1756, 0.8685, 0.6918, 0.9039, 0.6985, 0.902, 0.7263, 0.8665, 0.7214, 0.8323, 0.6895, 0.8685, 0.6918, 0.8665, 0.7214, 0.8303, 0.7197, 0.705, 0.1535, 0.677, 0.1306, 0.7089, 0.1477, 0.7322, 0.1756, 0.705, 0.1535, 0.7089, 0.1477, 0.7399, 0.164, 0.7575, 0.1959, 0.7322, 0.1756, 0.7399, 0.164, 0.7687, 0.1791, 0.78, 0.2137, 0.7575, 0.1959, 0.7687, 0.1791, 0.7943, 0.1923, 0.9371, 0.7093, 0.9668, 0.7239, 0.9654, 0.7452, 0.9354, 0.7344, 0.9039, 0.6985, 0.9371, 0.7093, 0.9354, 0.7344, 0.902, 0.7263, 0.7687, 0.1791, 0.7399, 0.164, 0.7452, 0.1512, 0.7764, 0.1605, 0.7943, 0.1923, 0.7687, 0.1791, 0.7764, 0.1605, 0.8041, 0.1686, 0.9354, 0.7344, 0.9654, 0.7452, 0.9644, 0.7689, 0.9342, 0.7623, 0.902, 0.7263, 0.9354, 0.7344, 0.9342, 0.7623, 0.9007, 0.7573, 0.8665, 0.7214, 0.902, 0.7263, 0.9007, 0.7573, 0.8651, 0.7542, 0.8303, 0.7197, 0.8665, 0.7214, 0.8651, 0.7542, 0.8288, 0.7532, 0.7089, 0.1477, 0.677, 0.1306, 0.7116, 0.1411, 0.7399, 0.164, 0.7089, 0.1477, 0.7116, 0.1411, 0.7452, 0.1512, 0.8651, 0.7542, 0.9007, 0.7573, 0.9, 0.7902, 0.8644, 0.7891, 0.8288, 0.7532, 0.8651, 0.7542, 0.8644, 0.7891, 0.8281, 0.7888, 0.7116, 0.1411, 0.677, 0.1306, 0.713, 0.1342, 0.7452, 0.1512, 0.7116, 0.1411, 0.713, 0.1342, 0.7479, 0.1376, 0.7764, 0.1605, 0.7452, 0.1512, 0.7479, 0.1376, 0.7803, 0.1407, 0.8041, 0.1686, 0.7764, 0.1605, 0.7803, 0.1407, 0.8091, 0.1435, 0.9342, 0.7623, 0.9644, 0.7689, 0.9638, 0.7941, 0.9336, 0.7918, 0.9007, 0.7573, 0.9342, 0.7623, 0.9336, 0.7918, 0.9, 0.7902, 0.8091, 0.1435, 0.7803, 0.1407, 0.7803, 0.1206, 0.8091, 0.1178, 0.9336, 0.7918, 0.9638, 0.7941, 0.9638, 0.8198, 0.9336, 0.822, 0.9, 0.7902, 0.9336, 0.7918, 0.9336, 0.822, 0.9, 0.8237, 0.8644, 0.7891, 0.9, 0.7902, 0.9, 0.8237, 0.8644, 0.8247, 0.8281, 0.7888, 0.8644, 0.7891, 0.8644, 0.8247, 0.8281, 0.8251, 0.713, 0.1342, 0.677, 0.1306, 0.713, 0.1271, 0.7479, 0.1376, 0.713, 0.1342, 0.713, 0.1271, 0.7479, 0.1237, 0.7803, 0.1407, 0.7479, 0.1376, 0.7479, 0.1237, 0.7803, 0.1206, 0.8281, 0.8251, 0.8644, 0.8247, 0.8651, 0.8596, 0.8288, 0.8607, 0.713, 0.1271, 0.677, 0.1306, 0.7116, 0.1202, 0.7479, 0.1237, 0.713, 0.1271, 0.7116, 0.1202, 0.7452, 0.1101, 0.7803, 0.1206, 0.7479, 0.1237, 0.7452, 0.1101, 0.7764, 0.1008, 0.8091, 0.1178, 0.7803, 0.1206, 0.7764, 0.1008, 0.8041, 0.09265, 0.9336, 0.822, 0.9638, 0.8198, 0.9644, 0.8449, 0.9342, 0.8516, 0.9, 0.8237, 0.9336, 0.822, 0.9342, 0.8516, 0.9007, 0.8566, 0.8644, 0.8247, 0.9, 0.8237, 0.9007, 0.8566, 0.8651, 0.8596, 0.8041, 0.09265, 0.7764, 0.1008, 0.7687, 0.08217, 0.7943, 0.06895, 0.9342, 0.8516, 0.9644, 0.8449, 0.9654, 0.8686, 0.9354, 0.8795, 0.9007, 0.8566, 0.9342, 0.8516, 0.9354, 0.8795, 0.902, 0.8875, 0.8651, 0.8596, 0.9007, 0.8566, 0.902, 0.8875, 0.8665, 0.8925, 0.8288, 0.8607, 0.8651, 0.8596, 0.8665, 0.8925, 0.8303, 0.8942, 0.7116, 0.1202, 0.677, 0.1306, 0.7089, 0.1136, 0.7452, 0.1101, 0.7116, 0.1202, 0.7089, 0.1136, 0.7399, 0.09725, 0.7764, 0.1008, 0.7452, 0.1101, 0.7399, 0.09725, 0.7687, 0.08217, 0.8303, 0.8942, 0.8665, 0.8925, 0.8685, 0.9221, 0.8323, 0.9243, 0.7089, 0.1136, 0.677, 0.1306, 0.705, 0.1077, 0.7399, 0.09725, 0.7089, 0.1136, 0.705, 0.1077, 0.7322, 0.08571, 0.7687, 0.08217, 0.7399, 0.09725, 0.7322, 0.08571, 0.7575, 0.06541, 0.7943, 0.06895, 0.7687, 0.08217, 0.7575, 0.06541, 0.78, 0.04762, 0.9354, 0.8795, 0.9654, 0.8686, 0.9668, 0.89, 0.9371, 0.9046, 0.902, 0.8875, 0.9354, 0.8795, 0.9371, 0.9046, 0.9039, 0.9154, 0.8665, 0.8925, 0.902, 0.8875, 0.9039, 0.9154, 0.8685, 0.9221, 0.7988, 0.03301, 0.78, 0.04762, 0.7619, 0.02948, 0.7775, 0.01168, 0.6273, 0.7004, 0.6602, 0.7136, 0.658, 0.735, 0.6247, 0.7243, 0.592, 0.6923, 0.6273, 0.7004, 0.6247, 0.7243, 0.5893, 0.7176, 0.5559, 0.6895, 0.592, 0.6923, 0.5893, 0.7176, 0.5532, 0.7153, 0.705, 0.1077, 0.677, 0.1306, 0.7, 0.1027, 0.7322, 0.08571, 0.705, 0.1077, 0.7, 0.1027, 0.7224, 0.07589, 0.7575, 0.06541, 0.7322, 0.08571, 0.7224, 0.07589, 0.7433, 0.05116, 0.78, 0.04762, 0.7575, 0.06541, 0.7433, 0.05116, 0.7619, 0.02948, 0.7224, 0.07589, 0.7, 0.1027, 0.6941, 0.09879, 0.7108, 0.06818, 0.7433, 0.05116, 0.7224, 0.07589, 0.7108, 0.06818, 0.7265, 0.03996, 0.7619, 0.02948, 0.7433, 0.05116, 0.7265, 0.03996, 0.7406, 0.01522, 0.658, 0.735, 0.6878, 0.7495, 0.6862, 0.771, 0.6562, 0.7602, 0.6247, 0.7243, 0.658, 0.735, 0.6562, 0.7602, 0.6227, 0.7522, 0.5893, 0.7176, 0.6247, 0.7243, 0.6227, 0.7522, 0.5872, 0.7473, 0.5532, 0.7153, 0.5893, 0.7176, 0.5872, 0.7473, 0.551, 0.7456, 0.7, 0.1027, 0.677, 0.1306, 0.6941, 0.09879, 0.6227, 0.7522, 0.6562, 0.7602, 0.6549, 0.7882, 0.6214, 0.7833, 0.5872, 0.7473, 0.6227, 0.7522, 0.6214, 0.7833, 0.5858, 0.7803, 0.551, 0.7456, 0.5872, 0.7473, 0.5858, 0.7803, 0.5495, 0.7792, 0.6941, 0.09879, 0.677, 0.1306, 0.6876, 0.09609, 0.7108, 0.06818, 0.6941, 0.09879, 0.6876, 0.09609, 0.698, 0.06286, 0.7265, 0.03996, 0.7108, 0.06818, 0.698, 0.06286, 0.7079, 0.03224, 0.7406, 0.01522, 0.7265, 0.03996, 0.7079, 0.03224, 0.7169, 0.005405, 0.6562, 0.7602, 0.6862, 0.771, 0.6852, 0.7947, 0.6549, 0.7882, 0.698, 0.06286, 0.6876, 0.09609, 0.6806, 0.09471, 0.6844, 0.06015, 0.7079, 0.03224, 0.698, 0.06286, 0.6844, 0.06015, 0.6882, 0.02831, 0.7169, 0.005405, 0.7079, 0.03224, 0.6882, 0.02831, 0.6917, 0.0004003, 0.6549, 0.7882, 0.6852, 0.7947, 0.6846, 0.8199, 0.6543, 0.8178, 0.6214, 0.7833, 0.6549, 0.7882, 0.6543, 0.8178, 0.6207, 0.8162, 0.5858, 0.7803, 0.6214, 0.7833, 0.6207, 0.8162, 0.585, 0.8152, 0.5495, 0.7792, 0.5858, 0.7803, 0.585, 0.8152, 0.5488, 0.8149, 0.6876, 0.09609, 0.677, 0.1306, 0.6806, 0.09471, 0.6207, 0.8162, 0.6543, 0.8178, 0.6543, 0.848, 0.6207, 0.8497, 0.585, 0.8152, 0.6207, 0.8162, 0.6207, 0.8497, 0.585, 0.8508, 0.5488, 0.8149, 0.585, 0.8152, 0.585, 0.8508, 0.5488, 0.8512, 0.6806, 0.09471, 0.677, 0.1306, 0.6735, 0.09471, 0.6844, 0.06015, 0.6806, 0.09471, 0.6735, 0.09471, 0.6705, 0.06015, 0.6882, 0.02831, 0.6844, 0.06015, 0.6705, 0.06015, 0.668, 0.02831, 0.6917, 0.0004003, 0.6882, 0.02831, 0.668, 0.02831, 0.6661, 0.0004002, 0.6543, 0.8178, 0.6846, 0.8199, 0.6846, 0.8456, 0.6543, 0.848, 0.668, 0.02831, 0.6705, 0.06015, 0.6569, 0.06286, 0.6483, 0.03224, 0.6661, 0.0004002, 0.668, 0.02831, 0.6483, 0.03224, 0.641, 0.005405, 0.6543, 0.848, 0.6846, 0.8456, 0.6852, 0.8707, 0.6549, 0.8775, 0.6207, 0.8497, 0.6543, 0.848, 0.6549, 0.8775, 0.6214, 0.8826, 0.585, 0.8508, 0.6207, 0.8497, 0.6214, 0.8826, 0.5858, 0.8857, 0.5488, 0.8512, 0.585, 0.8508, 0.5858, 0.8857, 0.5495, 0.8867, 0.6735, 0.09471, 0.677, 0.1306, 0.6666, 0.09609, 0.6705, 0.06015, 0.6735, 0.09471, 0.6666, 0.09609, 0.6569, 0.06286, 0.5858, 0.8857, 0.6214, 0.8826, 0.6227, 0.9134, 0.5872, 0.9184, 0.5495, 0.8867, 0.5858, 0.8857, 0.5872, 0.9184, 0.551, 0.9201, 0.6666, 0.09609, 0.677, 0.1306, 0.6601, 0.09879, 0.6569, 0.06286, 0.6666, 0.09609, 0.6601, 0.09879, 0.6441, 0.06818, 0.6483, 0.03224, 0.6569, 0.06286, 0.6441, 0.06818, 0.6296, 0.03996, 0.641, 0.005405, 0.6483, 0.03224, 0.6296, 0.03996, 0.6173, 0.01522, 0.6549, 0.8775, 0.6852, 0.8707, 0.6862, 0.8943, 0.6562, 0.9053, 0.6214, 0.8826, 0.6549, 0.8775, 0.6562, 0.9053, 0.6227, 0.9134, 0.6296, 0.03996, 0.6441, 0.06818, 0.6326, 0.07589, 0.6129, 0.05116, 0.6173, 0.01522, 0.6296, 0.03996, 0.6129, 0.05116, 0.596, 0.02948, 0.6562, 0.9053, 0.6862, 0.8943, 0.6878, 0.9156, 0.658, 0.9303, 0.6227, 0.9134, 0.6562, 0.9053, 0.658, 0.9303, 0.6247, 0.9412, 0.5872, 0.9184, 0.6227, 0.9134, 0.6247, 0.9412, 0.5893, 0.9479, 0.551, 0.9201, 0.5872, 0.9184, 0.5893, 0.9479, 0.5532, 0.9502, 0.6601, 0.09879, 0.677, 0.1306, 0.6542, 0.1027, 0.6441, 0.06818, 0.6601, 0.09879, 0.6542, 0.1027, 0.6326, 0.07589, 0.856, 0.003149, 0.8913, 0.01129, 0.8877, 0.03499, 0.8522, 0.02831, 0.8199, 0.0004002, 0.856, 0.003149, 0.8522, 0.02831, 0.8161, 0.02605, 0.6542, 0.1027, 0.677, 0.1306, 0.6492, 0.1077, 0.6326, 0.07589, 0.6542, 0.1027, 0.6492, 0.1077, 0.6228, 0.08571, 0.6129, 0.05116, 0.6326, 0.07589, 0.6228, 0.08571, 0.5987, 0.06541, 0.596, 0.02948, 0.6129, 0.05116, 0.5987, 0.06541, 0.5778, 0.04762, 0.9246, 0.02451, 0.9545, 0.0423, 0.9518, 0.06044, 0.9214, 0.04584, 0.8913, 0.01129, 0.9246, 0.02451, 0.9214, 0.04584, 0.8877, 0.03499, 0.5778, 0.04762, 0.5987, 0.06541, 0.5875, 0.08217, 0.5636, 0.06895, 0.9214, 0.04584, 0.9518, 0.06044, 0.9496, 0.08177, 0.9188, 0.07092, 0.8877, 0.03499, 0.9214, 0.04584, 0.9188, 0.07092, 0.8849, 0.06286, 0.8522, 0.02831, 0.8877, 0.03499, 0.8849, 0.06286, 0.8492, 0.0579, 0.8161, 0.02605, 0.8522, 0.02831, 0.8492, 0.0579, 0.813, 0.05622, 0.6492, 0.1077, 0.677, 0.1306, 0.6453, 0.1136, 0.6228, 0.08571, 0.6492, 0.1077, 0.6453, 0.1136, 0.615, 0.09725, 0.5987, 0.06541, 0.6228, 0.08571, 0.615, 0.09725, 0.5875, 0.08217, 0.813, 0.05622, 0.8492, 0.0579, 0.8471, 0.09077, 0.8109, 0.08974, 0.6453, 0.1136, 0.677, 0.1306, 0.6426, 0.1202, 0.615, 0.09725, 0.6453, 0.1136, 0.6426, 0.1202, 0.6097, 0.1101, 0.5875, 0.08217, 0.615, 0.09725, 0.6097, 0.1101, 0.5798, 0.1008, 0.5636, 0.06895, 0.5875, 0.08217, 0.5798, 0.1008, 0.5538, 0.09265, 0.9188, 0.07092, 0.9496, 0.08177, 0.9481, 0.1055, 0.9171, 0.0988, 0.8849, 0.06286, 0.9188, 0.07092, 0.9171, 0.0988, 0.883, 0.09383, 0.8492, 0.0579, 0.8849, 0.06286, 0.883, 0.09383, 0.8471, 0.09077, 0.9171, 0.0988, 0.9481, 0.1055, 0.9474, 0.1306, 0.9162, 0.1284, 0.883, 0.09383, 0.9171, 0.0988, 0.9162, 0.1284, 0.882, 0.1267, 0.8471, 0.09077, 0.883, 0.09383, 0.882, 0.1267, 0.8461, 0.1257, 0.8109, 0.08974, 0.8471, 0.09077, 0.8461, 0.1257, 0.8099, 0.1253, 0.6426, 0.1202, 0.677, 0.1306, 0.6412, 0.1271, 0.6097, 0.1101, 0.6426, 0.1202, 0.6412, 0.1271, 0.607, 0.1237, 0.5798, 0.1008, 0.6097, 0.1101, 0.607, 0.1237, 0.5758, 0.1206, 0.5538, 0.09265, 0.5798, 0.1008, 0.5758, 0.1206, 0.5488, 0.1178, 0.6412, 0.1271, 0.677, 0.1306, 0.6412, 0.1342, 0.607, 0.1237, 0.6412, 0.1271, 0.6412, 0.1342, 0.607, 0.1376, 0.5758, 0.1206, 0.607, 0.1237, 0.607, 0.1376, 0.5758, 0.1407, 0.5488, 0.1178, 0.5758, 0.1206, 0.5758, 0.1407, 0.5488, 0.1435, 0.9162, 0.1284, 0.9474, 0.1306, 0.9474, 0.1563, 0.9162, 0.1585, 0.882, 0.1267, 0.9162, 0.1284, 0.9162, 0.1585, 0.882, 0.1602, 0.8461, 0.1257, 0.882, 0.1267, 0.882, 0.1602, 0.8461, 0.1613, 0.8099, 0.1253, 0.8461, 0.1257, 0.8461, 0.1613, 0.8099, 0.1616, 0.9162, 0.1585, 0.9474, 0.1563, 0.9481, 0.1815, 0.9171, 0.1881, 0.882, 0.1602, 0.9162, 0.1585, 0.9171, 0.1881, 0.883, 0.1931, 0.8461, 0.1613, 0.882, 0.1602, 0.883, 0.1931, 0.8471, 0.1962, 0.8099, 0.1616, 0.8461, 0.1613, 0.8471, 0.1962, 0.8109, 0.1972, 0.6412, 0.1342, 0.677, 0.1306, 0.6426, 0.1411, 0.607, 0.1376, 0.6412, 0.1342, 0.6426, 0.1411, 0.6097, 0.1512, 0.5758, 0.1407, 0.607, 0.1376, 0.6097, 0.1512, 0.5798, 0.1605, 0.5488, 0.1435, 0.5758, 0.1407, 0.5798, 0.1605, 0.5538, 0.1686, 0.6097, 0.1512, 0.6426, 0.1411, 0.6453, 0.1477, 0.615, 0.164, 0.5798, 0.1605, 0.6097, 0.1512, 0.615, 0.164, 0.5875, 0.1791, 0.5538, 0.1686, 0.5798, 0.1605, 0.5875, 0.1791, 0.5636, 0.1923, 0.9171, 0.1881, 0.9481, 0.1815, 0.9496, 0.2052, 0.9188, 0.216, 0.883, 0.1931, 0.9171, 0.1881, 0.9188, 0.216, 0.8849, 0.2241, 0.8471, 0.1962, 0.883, 0.1931, 0.8849, 0.2241, 0.8492, 0.229, 0.8109, 0.1972, 0.8471, 0.1962, 0.8492, 0.229, 0.813, 0.2307, 0.6426, 0.1411, 0.677, 0.1306, 0.6453, 0.1477, 0.8849, 0.2241, 0.9188, 0.216, 0.9214, 0.2411, 0.8877, 0.2519, 0.8492, 0.229, 0.8849, 0.2241, 0.8877, 0.2519, 0.8522, 0.2586, 0.813, 0.2307, 0.8492, 0.229, 0.8522, 0.2586, 0.8161, 0.2609, 0.6453, 0.1477, 0.677, 0.1306, 0.6492, 0.1535, 0.615, 0.164, 0.6453, 0.1477, 0.6492, 0.1535, 0.6228, 0.1756, 0.5875, 0.1791, 0.615, 0.164, 0.6228, 0.1756, 0.5987, 0.1959, 0.5636, 0.1923, 0.5875, 0.1791, 0.5987, 0.1959, 0.5778, 0.2137, 0.9188, 0.216, 0.9496, 0.2052, 0.9518, 0.2265, 0.9214, 0.2411, 0.6228, 0.1756, 0.6492, 0.1535, 0.6542, 0.1585, 0.6326, 0.1854, 0.5987, 0.1959, 0.6228, 0.1756, 0.6326, 0.1854, 0.6129, 0.2101, 0.5778, 0.2137, 0.5987, 0.1959, 0.6129, 0.2101, 0.596, 0.2318, 0.9214, 0.2411, 0.9518, 0.2265, 0.9545, 0.2446, 0.9246, 0.2624, 0.8877, 0.2519, 0.9214, 0.2411, 0.9246, 0.2624, 0.8913, 0.2756, 0.8522, 0.2586, 0.8877, 0.2519, 0.8913, 0.2756, 0.856, 0.2838, 0.8161, 0.2609, 0.8522, 0.2586, 0.856, 0.2838, 0.8199, 0.2865, 0.6492, 0.1535, 0.677, 0.1306, 0.6542, 0.1585, 0.7644, 0.6985, 0.7976, 0.7094, 0.7958, 0.7344, 0.7624, 0.7262, 0.729, 0.6918, 0.7644, 0.6985, 0.7624, 0.7262, 0.727, 0.7212, 0.6928, 0.6895, 0.729, 0.6918, 0.727, 0.7212, 0.6907, 0.7196, 0.6542, 0.1585, 0.677, 0.1306, 0.6601, 0.1625, 0.6326, 0.1854, 0.6542, 0.1585, 0.6601, 0.1625, 0.6441, 0.1931, 0.6129, 0.2101, 0.6326, 0.1854, 0.6441, 0.1931, 0.6296, 0.2213, 0.596, 0.2318, 0.6129, 0.2101, 0.6296, 0.2213, 0.6173, 0.2461, 0.7976, 0.7094, 0.8273, 0.7241, 0.8258, 0.7453, 0.7958, 0.7344, 0.6296, 0.2213, 0.6441, 0.1931, 0.6569, 0.1984, 0.6483, 0.229, 0.6173, 0.2461, 0.6296, 0.2213, 0.6483, 0.229, 0.641, 0.2559, 0.7958, 0.7344, 0.8258, 0.7453, 0.8248, 0.769, 0.7946, 0.7622, 0.7624, 0.7262, 0.7958, 0.7344, 0.7946, 0.7622, 0.7611, 0.7571, 0.727, 0.7212, 0.7624, 0.7262, 0.7611, 0.7571, 0.7255, 0.754, 0.6907, 0.7196, 0.727, 0.7212, 0.7255, 0.754, 0.6893, 0.753, 0.6601, 0.1625, 0.677, 0.1306, 0.6666, 0.1652, 0.6441, 0.1931, 0.6601, 0.1625, 0.6666, 0.1652, 0.6569, 0.1984, 0.3508, 0.6931, 0.3508, 0.3985, 0.3863, 0.3993, 0.3863, 0.6938, 0.3863, 0.6938, 0.3863, 0.3993, 0.4226, 0.3993, 0.4226, 0.6938, 0.4226, 0.6938, 0.4226, 0.3993, 0.4583, 0.3986, 0.4583, 0.6931, 0.4583, 0.6931, 0.4583, 0.3986, 0.4919, 0.3972, 0.4919, 0.6917, 0.4919, 0.6917, 0.4919, 0.3972, 0.5221, 0.3951, 0.5221, 0.6897, 0.5221, 0.6897, 0.5221, 0.3951, 0.548, 0.3925, 0.548, 0.687, 0.2352, 0.4726, 0.2352, 0.7672, 0.2051, 0.7651, 0.2051, 0.4706, 0.2051, 0.4706, 0.2051, 0.7651, 0.1715, 0.7637, 0.1715, 0.4691, 0.1715, 0.4691, 0.1715, 0.7637, 0.136, 0.7629, 0.136, 0.4684, 0.136, 0.4684, 0.136, 0.7629, 0.09967, 0.7629, 0.09967, 0.4684, 0.09967, 0.4684, 0.09967, 0.7629, 0.06409, 0.7637, 0.06409, 0.4691, 0.06409, 0.4691, 0.06409, 0.7637, 0.03057, 0.7651, 0.03057, 0.4706, 0.03057, 0.4706, 0.03057, 0.7651, 0.0004002, 0.7672, 0.0004003, 0.4726, 0.548, 0.09726, 0.548, 0.3917, 0.5221, 0.389, 0.5221, 0.09454, 0.5221, 0.09454, 0.5221, 0.389, 0.4918, 0.3868, 0.4918, 0.09241, 0.4918, 0.09241, 0.4918, 0.3868, 0.4582, 0.3854, 0.4582, 0.09095, 0.4582, 0.09095, 0.4582, 0.3854, 0.4226, 0.3846, 0.4226, 0.09022, 0.4226, 0.09022, 0.4226, 0.3846, 0.3863, 0.3847, 0.3863, 0.09024, 0.3863, 0.09024, 0.3863, 0.3847, 0.3508, 0.3854, 0.3508, 0.09102, 0.3508, 0.09102, 0.3508, 0.3854, 0.3174, 0.387, 0.3174, 0.09253, 0.3174, 0.09253, 0.3174, 0.387, 0.2873, 0.3891, 0.2873, 0.0947, 0.2865, 0.1019, 0.2865, 0.3947, 0.2609, 0.3908, 0.2609, 0.09808, 0.2609, 0.09808, 0.2609, 0.3908, 0.2307, 0.3878, 0.2307, 0.09504, 0.2307, 0.09504, 0.2307, 0.3878, 0.1972, 0.3857, 0.1972, 0.09295, 0.1972, 0.09295, 0.1972, 0.3857, 0.1616, 0.3846, 0.1616, 0.09188, 0.1616, 0.09188, 0.1616, 0.3846, 0.1253, 0.3846, 0.1253, 0.09188, 0.1253, 0.09188, 0.1253, 0.3846, 0.08974, 0.3857, 0.08974, 0.09295, 0.08974, 0.09295, 0.08974, 0.3857, 0.05622, 0.3878, 0.05622, 0.09504, 0.05622, 0.09504, 0.05622, 0.3878, 0.02605, 0.3908, 0.02605, 0.09808, 0.02605, 0.09808, 0.02605, 0.3908, 0.0004002, 0.3947, 0.0004003, 0.1019, 0.2873, 0.6895, 0.2873, 0.395, 0.3174, 0.3971, 0.3174, 0.6916, 0.3174, 0.6916, 0.3174, 0.3971, 0.3508, 0.3985, 0.3508, 0.6931, 0.6527, 0.3982, 0.681, 0.3925, 0.7099, 0.3925, 0.7382, 0.3982, 0.7649, 0.4094, 0.7889, 0.4256, 0.8094, 0.4463, 0.8254, 0.4705, 0.8365, 0.4975, 0.8421, 0.5261, 0.8421, 0.5553, 0.8365, 0.5839, 0.8254, 0.6108, 0.8094, 0.6351, 0.7889, 0.6557, 0.7649, 0.6719, 0.7382, 0.683, 0.7099, 0.6887, 0.681, 0.6887, 0.6527, 0.683, 0.626, 0.6718, 0.6019, 0.6556, 0.5815, 0.635, 0.5655, 0.6107, 0.5544, 0.5837, 0.5488, 0.5551, 0.5488, 0.5259, 0.5544, 0.4973, 0.5655, 0.4704, 0.5815, 0.4461, 0.6019, 0.4255, 0.626, 0.4093, 0.1664, 0.9259, 0.1655, 0.9529, 0.1289, 0.954, 0.09324, 0.9281, 0.3863, 0.6938, 0.4226, 0.6938, 0.4226, 0.7123, 0.3863, 0.7675, 0.08974, 0.09295, 0.05622, 0.09504, 0.05622, 0.05845, 0.08974, 0.09295, 0.1655, 0.9529, 0.1638, 0.9772, 0.1455, 0.9778, 0.1289, 0.954, 0.3863, 0.09024, 0.3508, 0.09102, 0.3508, 0.07262, 0.3863, 0.03504, 0.1638, 0.9772, 0.1613, 0.998, 0.1065, 0.9996, 0.1455, 0.9778, 0.136, 0.4684, 0.09967, 0.4684, 0.09967, 0.4132, 0.136, 0.4316, 0.1672, 0.8408, 0.1675, 0.8138, 0.2411, 0.8115, 0.204, 0.8397, 0.1746, 0.9781, 0.1721, 0.954, 0.2088, 0.9529, 0.2297, 0.9764, 0.1675, 0.8138, 0.1685, 0.7894, 0.2236, 0.7876, 0.2411, 0.8115, 0.1253, 0.09188, 0.08974, 0.09295, 0.08974, 0.09295, 0.1253, 0.03699, 0.1721, 0.954, 0.17, 0.9272, 0.1884, 0.9266, 0.2088, 0.9529, 0.3508, 0.6931, 0.3863, 0.6938, 0.3863, 0.7675, 0.3508, 0.7299, 0.1685, 0.7894, 0.17, 0.7686, 0.1884, 0.768, 0.2236, 0.7876, 0.4226, 0.09022, 0.3863, 0.09024, 0.3863, 0.03504, 0.4226, 0.07181, 0.17, 0.9272, 0.1685, 0.8986, 0.1868, 0.8981, 0.1884, 0.9266, 0.1715, 0.4691, 0.136, 0.4684, 0.136, 0.4316, 0.1715, 0.3955, 0.08903, 0.768, 0.0907, 0.7922, 0.05389, 0.7922, 0.07062, 0.768, 0.1685, 0.8986, 0.1675, 0.8695, 0.2411, 0.8672, 0.1868, 0.8981, 0.0907, 0.7922, 0.09186, 0.8192, 0.09186, 0.8192, 0.05389, 0.7922, 0.1616, 0.09188, 0.1253, 0.09188, 0.1253, 0.03699, 0.1616, 0.0004002, 0.1675, 0.8695, 0.1672, 0.8408, 0.204, 0.8397, 0.2411, 0.8672, 0.09186, 0.8192, 0.09244, 0.8478, 0.03722, 0.8478, 0.09186, 0.8192, 0.4582, 0.09095, 0.4226, 0.09022, 0.4226, 0.07181, 0.4582, 0.01734, 0.2051, 0.4706, 0.1715, 0.4691, 0.1715, 0.3955, 0.2051, 0.4337, 0.09244, 0.8478, 0.09244, 0.877, 0.0004002, 0.877, 0.03722, 0.8478, 0.09244, 0.877, 0.09186, 0.9056, 0.07345, 0.9056, 0.0004002, 0.877, 0.1972, 0.09295, 0.1616, 0.09188, 0.1616, 0.0004002, 0.1972, 0.07465, 0.09186, 0.9056, 0.0907, 0.9325, 0.03548, 0.9325, 0.07345, 0.9056, 0.4918, 0.09241, 0.4582, 0.09095, 0.4582, 0.01734, 0.4918, 0.0004002, 0.2352, 0.4726, 0.2051, 0.4706, 0.2051, 0.4337, 0.2352, 0.4542, 0.0907, 0.9325, 0.08903, 0.9568, 0.05221, 0.9568, 0.03548, 0.9325, 0.5488, 0.3887, 0.5489, 0.3547, 0.5849, 0.3506, 0.5849, 0.3916, 0.6239, 0.3378, 0.6239, 0.39, 0.5878, 0.3897, 0.5878, 0.3382, 0.3363, 0.9334, 0.3492, 0.9592, 0.3186, 0.9786, 0.3025, 0.9465, 0.327, 0.9035, 0.3363, 0.9334, 0.3025, 0.9465, 0.2914, 0.9098, 0.3234, 0.8726, 0.327, 0.9035, 0.2914, 0.9098, 0.2873, 0.8718, 0.3304, 0.8477, 0.3234, 0.8726, 0.2873, 0.8718, 0.2952, 0.84, 0.338, 0.8181, 0.3304, 0.8477, 0.2952, 0.84, 0.3051, 0.8037, 0.3492, 0.7889, 0.338, 0.8181, 0.3051, 0.8037, 0.3198, 0.7683, 0.6979, 0.3804, 0.6642, 0.3862, 0.665, 0.3514, 0.6979, 0.3443, 0.2719, 0.5798, 0.2785, 0.6083, 0.2436, 0.6168, 0.236, 0.5813, 0.2785, 0.5498, 0.2719, 0.5798, 0.236, 0.5813, 0.243, 0.5442, 0.2688, 0.6739, 0.2688, 0.7096, 0.236, 0.7213, 0.2388, 0.6854, 0.6238, 0.2976, 0.6267, 0.3281, 0.5918, 0.337, 0.5878, 0.2995, 0.6267, 0.2668, 0.6238, 0.2976, 0.5878, 0.2995, 0.5909, 0.2617, 0.695, 0.2705, 0.695, 0.3435, 0.6682, 0.3349, 0.6642, 0.2617, 0.6958, 0.2972, 0.696, 0.2658, 0.7319, 0.2617, 0.7319, 0.3001, 0.2718, 0.6222, 0.2718, 0.6731, 0.2375, 0.6676, 0.236, 0.6176, 0.7296, 0.3369, 0.6958, 0.3369, 0.6962, 0.3009, 0.7293, 0.3009, 0.3918, 0.9273, 0.4083, 0.9569, 0.3779, 0.9767, 0.3582, 0.9407, 0.3856, 0.9014, 0.3918, 0.9273, 0.3582, 0.9407, 0.35, 0.9081, 0.3866, 0.8764, 0.3856, 0.9014, 0.35, 0.9081, 0.3505, 0.8761, 0.3867, 0.8437, 0.3866, 0.8764, 0.3505, 0.8761, 0.3515, 0.8363, 0.3974, 0.818, 0.3867, 0.8437, 0.3515, 0.8363, 0.3643, 0.8038, 0.4083, 0.7886, 0.3974, 0.818, 0.3643, 0.8038, 0.3787, 0.7683, 0.6634, 0.2648, 0.6634, 0.3356, 0.6289, 0.3318, 0.6275, 0.2617, 0.5848, 0.3142, 0.587, 0.3479, 0.551, 0.3498, 0.5488, 0.3168, 0.587, 0.2617, 0.5848, 0.3142, 0.5488, 0.3168, 0.5524, 0.2649, 0.2786, 0.4969, 0.2851, 0.5278, 0.2527, 0.5434, 0.2437, 0.5059, 0.272, 0.47, 0.2786, 0.4969, 0.2437, 0.5059, 0.236, 0.472, 0.2767, 0.4374, 0.272, 0.47, 0.236, 0.472, 0.2409, 0.4324, 0.2851, 0.4074, 0.2767, 0.4374, 0.2409, 0.4324, 0.251, 0.3955, 0.6573, 0.3497, 0.6573, 0.3855, 0.6275, 0.3739, 0.6247, 0.3378, 0.09967, 0.4684, 0.06409, 0.4691, 0.06409, 0.4507, 0.09967, 0.4132, 0.1664, 0.8973, 0.1664, 0.9259, 0.09324, 0.9281, 0.1298, 0.8984, 0.3508, 0.09102, 0.3174, 0.09253, 0.3174, 0.05573, 0.3508, 0.07262, 0.1655, 0.8681, 0.1664, 0.8973, 0.1298, 0.8984, 0.1107, 0.8698, 0.05622, 0.09504, 0.02605, 0.09808, 0.02605, 0.07978, 0.05622, 0.05845, 0.1638, 0.8396, 0.1655, 0.8681, 0.1107, 0.8698, 0.1455, 0.8401, 0.4226, 0.6938, 0.4583, 0.6931, 0.4583, 0.7115, 0.4226, 0.7123, 0.06409, 0.4691, 0.03057, 0.4706, 0.03057, 0.4153, 0.06409, 0.4507, 0.1613, 0.8127, 0.1638, 0.8396, 0.1455, 0.8401, 0.1065, 0.8143, 0.3174, 0.09253, 0.2873, 0.0947, 0.2873, 0.0211, 0.3174, 0.05573, 0.1581, 0.7885, 0.1613, 0.8127, 0.1065, 0.8143, 0.1216, 0.7896, 0.02605, 0.09808, 0.0004003, 0.1019, 0.0004003, 0.04706, 0.02605, 0.07978, 0.4583, 0.6931, 0.4919, 0.6917, 0.4919, 0.7285, 0.4583, 0.7115, 0.1544, 0.768, 0.1581, 0.7885, 0.1216, 0.7896, 0.1361, 0.7685, 0.03057, 0.4706, 0.0004003, 0.4726, 0.0004003, 0.4358, 0.03057, 0.4153, 0.9347, 0.5772, 0.9347, 0.6014, 0.9164, 0.6027, 0.8429, 0.5836, 0.2865, 0.1019, 0.2609, 0.09808, 0.2609, 0.06149, 0.2865, 0.02877, 0.934, 0.5503, 0.9347, 0.5772, 0.8429, 0.5836, 0.8606, 0.5554, 0.2873, 0.6895, 0.3174, 0.6916, 0.3174, 0.7652, 0.2873, 0.7447, 0.4919, 0.6917, 0.5221, 0.6897, 0.5221, 0.7449, 0.4919, 0.7285, 0.9326, 0.5218, 0.934, 0.5503, 0.8606, 0.5554, 0.9143, 0.523, 0.548, 0.09726, 0.5221, 0.09454, 0.5221, 0.07614, 0.548, 0.06046, 0.9306, 0.4926, 0.9326, 0.5218, 0.9143, 0.523, 0.8755, 0.4965, 0.2609, 0.09808, 0.2307, 0.09504, 0.2307, 0.04015, 0.2609, 0.06149, 0.928, 0.4641, 0.9306, 0.4926, 0.8755, 0.4965, 0.9097, 0.4654, 0.3174, 0.6916, 0.3508, 0.6931, 0.3508, 0.7299, 0.3174, 0.7652, 0.925, 0.4372, 0.928, 0.4641, 0.9097, 0.4654, 0.8883, 0.4398, 0.5221, 0.6897, 0.548, 0.687, 0.548, 0.7054, 0.5221, 0.7449, 0.5221, 0.09454, 0.4918, 0.09241, 0.4918, 0.0004002, 0.5221, 0.07614, 0.9217, 0.413, 0.925, 0.4372, 0.8883, 0.4398, 0.8482, 0.4182, 0.2307, 0.09504, 0.1972, 0.09295, 0.1972, 0.07465, 0.2307, 0.04015, 0.9181, 0.3925, 0.9217, 0.413, 0.8482, 0.4182, 0.8814, 0.3951])
_uv.active_render = True
_uv = me_sphere_001.uv_layers.new(name='UVMap.001')
_uv.uv.foreach_set('vector', [0.0, 0.0, 1.0, 0.0, 1.0, 1.0, 0.0, 1.0, 0.0, 0.0, 1.0, 0.0, 1.0, 1.0, 0.0, 1.0, 0.0, 0.0, 1.0, 0.0, 1.0, 1.0, 0.0, 1.0, 0.0, 0.0, 1.0, 0.0, 1.0, 1.0, 0.0, 1.0, 0.0, 0.0, 1.0, 0.0, 1.0, 1.0, 0.0, 1.0, 0.0, 0.0, 1.0, 0.0, 1.0, 1.0, 0.0, 1.0, 0.0, 0.0, 1.0, 0.0, 1.0, 1.0, 0.0, 0.0, 1.0, 0.0, 1.0, 1.0, 0.0, 1.0, 0.0, 0.0, 1.0, 0.0, 1.0, 1.0, 0.0, 0.0, 1.0, 0.0, 1.0, 1.0, 0.0, 1.0, 0.0, 0.0, 1.0, 0.0, 1.0, 1.0, 0.0, 1.0, 0.0, 0.0, 1.0, 0.0, 1.0, 1.0, 0.0, 1.0, 0.0, 0.0, 1.0, 0.0, 1.0, 1.0, 0.0, 1.0, 0.0, 0.0, 1.0, 0.0, 1.0, 1.0, 0.0, 1.0, 0.0, 0.0, 1.0, 0.0, 1.0, 1.0, 0.0, 1.0, 0.0, 0.0, 1.0, 0.0, 1.0, 1.0, 0.0, 1.0, 0.0, 0.0, 1.0, 0.0, 1.0, 1.0, 0.0, 1.0, 0.0, 0.0, 1.0, 0.0, 1.0, 1.0, 0.0, 1.0, 0.0, 0.0, 1.0, 0.0, 1.0, 1.0, 0.0, 1.0, 0.0, 0.0, 1.0, 0.0, 1.0, 1.0, 0.0, 1.0, 0.0, 0.0, 1.0, 0.0, 1.0, 1.0, 0.0, 0.0, 1.0, 0.0, 1.0, 1.0, 0.0, 1.0, 0.0, 0.0, 1.0, 0.0, 1.0, 1.0, 0.0, 1.0, 0.0, 0.0, 1.0, 0.0, 1.0, 1.0, 0.0, 1.0, 0.0, 0.0, 1.0, 0.0, 1.0, 1.0, 0.0, 1.0, 0.0, 0.0, 1.0, 0.0, 1.0, 1.0, 0.0, 1.0, 0.0, 0.0, 1.0, 0.0, 1.0, 1.0, 0.0, 1.0, 0.0, 0.0, 1.0, 0.0, 1.0, 1.0, 0.0, 1.0, 0.0, 0.0, 1.0, 0.0, 1.0, 1.0, 0.0, 1.0, 0.0, 0.0, 1.0, 0.0, 1.0, 1.0, 0.0, 1.0, 0.0, 0.0, 1.0, 0.0, 1.0, 1.0, 0.0, 1.0, 0.0, 0.0, 1.0, 0.0, 1.0, 1.0, 0.0, 0.0, 1.0, 0.0, 1.0, 1.0, 0.0, 1.0, 0.0, 0.0, 1.0, 0.0, 1.0, 1.0, 0.0, 1.0, 0.0, 0.0, 1.0, 0.0, 1.0, 1.0, 0.0, 1.0, 0.0, 0.0, 1.0, 0.0, 1.0, 1.0, 0.0, 0.0, 1.0, 0.0, 1.0, 1.0, 0.0, 1.0, 0.0, 0.0, 1.0, 0.0, 1.0, 1.0, 0.0, 1.0, 0.0, 0.0, 1.0, 0.0, 1.0, 1.0, 0.0, 1.0, 0.0, 0.0, 1.0, 0.0, 1.0, 1.0, 0.0, 1.0, 0.0, 0.0, 1.0, 0.0, 1.0, 1.0, 0.0, 1.0, 0.0, 0.0, 1.0, 0.0, 1.0, 1.0, 0.0, 1.0, 0.0, 0.0, 1.0, 0.0, 1.0, 1.0, 0.0, 1.0, 0.0, 0.0, 1.0, 0.0, 1.0, 1.0, 0.0, 1.0, 0.0, 0.0, 1.0, 0.0, 1.0, 1.0, 0.0, 1.0, 0.0, 0.0, 1.0, 0.0, 1.0, 1.0, 0.0, 1.0, 0.0, 0.0, 1.0, 0.0, 1.0, 1.0, 0.0, 0.0, 1.0, 0.0, 1.0, 1.0, 0.0, 1.0, 0.0, 0.0, 1.0, 0.0, 1.0, 1.0, 0.0, 1.0, 0.0, 0.0, 1.0, 0.0, 1.0, 1.0, 0.0, 1.0, 0.0, 0.0, 1.0, 0.0, 1.0, 1.0, 0.0, 0.0, 1.0, 0.0, 1.0, 1.0, 0.0, 1.0, 0.0, 0.0, 1.0, 0.0, 1.0, 1.0, 0.0, 1.0, 0.0, 0.0, 1.0, 0.0, 1.0, 1.0, 0.0, 1.0, 0.0, 0.0, 1.0, 0.0, 1.0, 1.0, 0.0, 1.0, 0.0, 0.0, 1.0, 0.0, 1.0, 1.0, 0.0, 1.0, 0.0, 0.0, 1.0, 0.0, 1.0, 1.0, 0.0, 1.0, 0.0, 0.0, 1.0, 0.0, 1.0, 1.0, 0.0, 1.0, 0.0, 0.0, 1.0, 0.0, 1.0, 1.0, 0.0, 1.0, 0.0, 0.0, 1.0, 0.0, 1.0, 1.0, 0.0, 1.0, 0.0, 0.0, 1.0, 0.0, 1.0, 1.0, 0.0, 1.0, 0.0, 0.0, 1.0, 0.0, 1.0, 1.0, 0.0, 1.0, 0.0, 0.0, 1.0, 0.0, 1.0, 1.0, 0.0, 0.0, 1.0, 0.0, 1.0, 1.0, 0.0, 1.0, 0.0, 0.0, 1.0, 0.0, 1.0, 1.0, 0.0, 1.0, 0.0, 0.0, 1.0, 0.0, 1.0, 1.0, 0.0, 1.0, 0.0, 0.0, 1.0, 0.0, 1.0, 1.0, 0.0, 0.0, 1.0, 0.0, 1.0, 1.0, 0.0, 1.0, 0.0, 0.0, 1.0, 0.0, 1.0, 1.0, 0.0, 1.0, 0.0, 0.0, 1.0, 0.0, 1.0, 1.0, 0.0, 1.0, 0.0, 0.0, 1.0, 0.0, 1.0, 1.0, 0.0, 1.0, 0.0, 0.0, 1.0, 0.0, 1.0, 1.0, 0.0, 1.0, 0.0, 0.0, 1.0, 0.0, 1.0, 1.0, 0.0, 1.0, 0.0, 0.0, 1.0, 0.0, 1.0, 1.0, 0.0, 1.0, 0.0, 0.0, 1.0, 0.0, 1.0, 1.0, 0.0, 1.0, 0.0, 0.0, 1.0, 0.0, 1.0, 1.0, 0.0, 1.0, 0.0, 0.0, 1.0, 0.0, 1.0, 1.0, 0.0, 1.0, 0.0, 0.0, 1.0, 0.0, 1.0, 1.0, 0.0, 0.0, 1.0, 0.0, 1.0, 1.0, 0.0, 1.0, 0.0, 0.0, 1.0, 0.0, 1.0, 1.0, 0.0, 1.0, 0.0, 0.0, 1.0, 0.0, 1.0, 1.0, 0.0, 1.0, 0.0, 0.0, 1.0, 0.0, 1.0, 1.0, 0.0, 0.0, 1.0, 0.0, 1.0, 1.0, 0.0, 1.0, 0.0, 0.0, 1.0, 0.0, 1.0, 1.0, 0.0, 1.0, 0.0, 0.0, 1.0, 0.0, 1.0, 1.0, 0.0, 1.0, 0.0, 0.0, 1.0, 0.0, 1.0, 1.0, 0.0, 1.0, 0.0, 0.0, 1.0, 0.0, 1.0, 1.0, 0.0, 1.0, 0.0, 0.0, 1.0, 0.0, 1.0, 1.0, 0.0, 1.0, 0.0, 0.0, 1.0, 0.0, 1.0, 1.0, 0.0, 1.0, 0.0, 0.0, 1.0, 0.0, 1.0, 1.0, 0.0, 1.0, 0.0, 0.0, 1.0, 0.0, 1.0, 1.0, 0.0, 1.0, 0.0, 0.0, 1.0, 0.0, 1.0, 1.0, 0.0, 1.0, 0.0, 0.0, 1.0, 0.0, 1.0, 1.0, 0.0, 1.0, 0.0, 0.0, 1.0, 0.0, 1.0, 1.0, 0.0, 0.0, 1.0, 0.0, 1.0, 1.0, 0.0, 1.0, 0.0, 0.0, 1.0, 0.0, 1.0, 1.0, 0.0, 1.0, 0.0, 0.0, 1.0, 0.0, 1.0, 1.0, 0.0, 1.0, 0.0, 0.0, 1.0, 0.0, 1.0, 1.0, 0.0, 0.0, 1.0, 0.0, 1.0, 1.0, 0.0, 1.0, 0.0, 0.0, 1.0, 0.0, 1.0, 1.0, 0.0, 1.0, 0.0, 0.0, 1.0, 0.0, 1.0, 1.0, 0.0, 1.0, 0.0, 0.0, 1.0, 0.0, 1.0, 1.0, 0.0, 1.0, 0.0, 0.0, 1.0, 0.0, 1.0, 1.0, 0.0, 1.0, 0.0, 0.0, 1.0, 0.0, 1.0, 1.0, 0.0, 1.0, 0.0, 0.0, 1.0, 0.0, 1.0, 1.0, 0.0, 1.0, 0.0, 0.0, 1.0, 0.0, 1.0, 1.0, 0.0, 1.0, 0.0, 0.0, 1.0, 0.0, 1.0, 1.0, 0.0, 1.0, 0.0, 0.0, 1.0, 0.0, 1.0, 1.0, 0.0, 1.0, 0.0, 0.0, 1.0, 0.0, 1.0, 1.0, 0.0, 0.0, 1.0, 0.0, 1.0, 1.0, 0.0, 1.0, 0.0, 0.0, 1.0, 0.0, 1.0, 1.0, 0.0, 1.0, 0.0, 0.0, 1.0, 0.0, 1.0, 1.0, 0.0, 1.0, 0.0, 0.0, 1.0, 0.0, 1.0, 1.0, 0.0, 1.0, 0.0, 0.0, 1.0, 0.0, 1.0, 1.0, 0.0, 1.0, 0.0, 0.0, 1.0, 0.0, 1.0, 1.0, 0.0, 1.0, 0.0, 0.0, 1.0, 0.0, 1.0, 1.0, 0.0, 1.0, 0.0, 0.0, 1.0, 0.0, 1.0, 1.0, 0.0, 1.0, 0.0, 0.0, 1.0, 0.0, 1.0, 1.0, 0.0, 1.0, 0.0, 0.0, 1.0, 0.0, 1.0, 1.0, 0.0, 1.0, 0.0, 0.0, 1.0, 0.0, 1.0, 1.0, 0.0, 0.0, 1.0, 0.0, 1.0, 1.0, 0.0, 1.0, 0.0, 0.0, 1.0, 0.0, 1.0, 1.0, 0.0, 1.0, 0.0, 0.0, 1.0, 0.0, 1.0, 1.0, 0.0, 1.0, 0.0, 0.0, 1.0, 0.0, 1.0, 1.0, 0.0, 0.0, 1.0, 0.0, 1.0, 1.0, 0.0, 1.0, 0.0, 0.0, 1.0, 0.0, 1.0, 1.0, 0.0, 1.0, 0.0, 0.0, 1.0, 0.0, 1.0, 1.0, 0.0, 1.0, 0.0, 0.0, 1.0, 0.0, 1.0, 1.0, 0.0, 1.0, 0.0, 0.0, 1.0, 0.0, 1.0, 1.0, 0.0, 1.0, 0.0, 0.0, 1.0, 0.0, 1.0, 1.0, 0.0, 1.0, 0.0, 0.0, 1.0, 0.0, 1.0, 1.0, 0.0, 1.0, 0.0, 0.0, 1.0, 0.0, 1.0, 1.0, 0.0, 1.0, 0.0, 0.0, 1.0, 0.0, 1.0, 1.0, 0.0, 1.0, 0.0, 0.0, 1.0, 0.0, 1.0, 1.0, 0.0, 1.0, 0.0, 0.0, 1.0, 0.0, 1.0, 1.0, 0.0, 1.0, 0.0, 0.0, 1.0, 0.0, 1.0, 1.0, 0.0, 0.0, 1.0, 0.0, 1.0, 1.0, 0.0, 1.0, 0.0, 0.0, 1.0, 0.0, 1.0, 1.0, 0.0, 1.0, 0.0, 0.0, 1.0, 0.0, 1.0, 1.0, 0.0, 1.0, 0.0, 0.0, 1.0, 0.0, 1.0, 1.0, 0.0, 0.0, 1.0, 0.0, 1.0, 1.0, 0.0, 1.0, 0.0, 0.0, 1.0, 0.0, 1.0, 1.0, 0.0, 1.0, 0.0, 0.0, 1.0, 0.0, 1.0, 1.0, 0.0, 1.0, 0.0, 0.0, 1.0, 0.0, 1.0, 1.0, 0.0, 1.0, 0.0, 0.0, 1.0, 0.0, 1.0, 1.0, 0.0, 1.0, 0.0, 0.0, 1.0, 0.0, 1.0, 1.0, 0.0, 1.0, 0.0, 0.0, 1.0, 0.0, 1.0, 1.0, 0.0, 1.0, 0.0, 0.0, 1.0, 0.0, 1.0, 1.0, 0.0, 1.0, 0.0, 0.0, 1.0, 0.0, 1.0, 1.0, 0.0, 1.0, 0.0, 0.0, 1.0, 0.0, 1.0, 1.0, 0.0, 1.0, 0.0, 0.0, 1.0, 0.0, 1.0, 1.0, 0.0, 0.0, 1.0, 0.0, 1.0, 1.0, 0.0, 1.0, 0.0, 0.0, 1.0, 0.0, 1.0, 1.0, 0.0, 1.0, 0.0, 0.0, 1.0, 0.0, 1.0, 1.0, 0.0, 1.0, 0.0, 0.0, 1.0, 0.0, 1.0, 1.0, 0.0, 0.0, 1.0, 0.0, 1.0, 1.0, 0.0, 1.0, 0.0, 0.0, 1.0, 0.0, 1.0, 1.0, 0.0, 1.0, 0.0, 0.0, 1.0, 0.0, 1.0, 1.0, 0.0, 1.0, 0.0, 0.0, 1.0, 0.0, 1.0, 1.0, 0.0, 1.0, 0.0, 0.0, 1.0, 0.0, 1.0, 1.0, 0.0, 1.0, 0.0, 0.0, 1.0, 0.0, 1.0, 1.0, 0.0, 1.0, 0.0, 0.0, 1.0, 0.0, 1.0, 1.0, 0.0, 1.0, 0.0, 0.0, 1.0, 0.0, 1.0, 1.0, 0.0, 1.0, 0.0, 0.0, 1.0, 0.0, 1.0, 1.0, 0.0, 1.0, 0.0, 0.0, 1.0, 0.0, 1.0, 1.0, 0.0, 1.0, 0.0, 0.0, 1.0, 0.0, 1.0, 1.0, 0.0, 1.0, 0.0, 0.0, 1.0, 0.0, 1.0, 1.0, 0.0, 0.0, 1.0, 0.0, 1.0, 1.0, 0.0, 1.0, 0.0, 0.0, 1.0, 0.0, 1.0, 1.0, 0.0, 1.0, 0.0, 0.0, 1.0, 0.0, 1.0, 1.0, 0.0, 1.0, 0.0, 0.0, 1.0, 0.0, 1.0, 1.0, 0.0, 0.0, 1.0, 0.0, 1.0, 1.0, 0.0, 1.0, 0.0, 0.0, 1.0, 0.0, 1.0, 1.0, 0.0, 1.0, 0.0, 0.0, 1.0, 0.0, 1.0, 1.0, 0.0, 1.0, 0.0, 0.0, 1.0, 0.0, 1.0, 1.0, 0.0, 1.0, 0.0, 0.0, 1.0, 0.0, 1.0, 1.0, 0.0, 1.0, 0.0, 0.0, 1.0, 0.0, 1.0, 1.0, 0.0, 1.0, 0.0, 0.0, 1.0, 0.0, 1.0, 1.0, 0.0, 1.0, 0.0, 0.0, 1.0, 0.0, 1.0, 1.0, 0.0, 1.0, 0.0, 0.0, 1.0, 0.0, 1.0, 1.0, 0.0, 1.0, 0.0, 0.0, 1.0, 0.0, 1.0, 1.0, 0.0, 1.0, 0.0, 0.0, 1.0, 0.0, 1.0, 1.0, 0.0, 0.0, 1.0, 0.0, 1.0, 1.0, 0.0, 1.0, 0.0, 0.0, 1.0, 0.0, 1.0, 1.0, 0.0, 1.0, 0.0, 0.0, 1.0, 0.0, 1.0, 1.0, 0.0, 1.0, 0.0, 0.0, 1.0, 0.0, 1.0, 1.0, 0.0, 0.0, 1.0, 0.0, 1.0, 1.0, 0.0, 1.0, 0.0, 0.0, 1.0, 0.0, 1.0, 1.0, 0.0, 1.0, 0.0, 0.0, 1.0, 0.0, 1.0, 1.0, 0.0, 1.0, 0.0, 0.0, 1.0, 0.0, 1.0, 1.0, 0.0, 1.0, 0.0, 0.0, 1.0, 0.0, 1.0, 1.0, 0.0, 1.0, 0.0, 0.0, 1.0, 0.0, 1.0, 1.0, 0.0, 1.0, 0.0, 0.0, 1.0, 0.0, 1.0, 1.0, 0.0, 1.0, 0.0, 0.0, 1.0, 0.0, 1.0, 1.0, 0.0, 1.0, 0.0, 0.0, 1.0, 0.0, 1.0, 1.0, 0.0, 1.0, 0.0, 0.0, 1.0, 0.0, 1.0, 1.0, 0.0, 1.0, 0.0, 0.0, 1.0, 0.0, 1.0, 1.0, 0.0, 0.0, 1.0, 0.0, 1.0, 1.0, 0.0, 1.0, 0.0, 0.0, 1.0, 0.0, 1.0, 1.0, 0.0, 1.0, 0.0, 0.0, 1.0, 0.0, 1.0, 1.0, 0.0, 1.0, 0.0, 0.0, 1.0, 0.0, 1.0, 1.0, 0.0, 0.0, 1.0, 0.0, 1.0, 1.0, 0.0, 1.0, 0.0, 0.0, 1.0, 0.0, 1.0, 1.0, 0.0, 1.0, 0.0, 0.0, 1.0, 0.0, 1.0, 1.0, 0.0, 1.0, 0.0, 0.0, 1.0, 0.0, 1.0, 1.0, 0.0, 1.0, 0.0, 0.0, 1.0, 0.0, 1.0, 1.0, 0.0, 1.0, 0.0, 0.0, 1.0, 0.0, 1.0, 1.0, 0.0, 1.0, 0.0, 0.0, 1.0, 0.0, 1.0, 1.0, 0.0, 1.0, 0.0, 0.0, 1.0, 0.0, 1.0, 1.0, 0.0, 1.0, 0.0, 0.0, 1.0, 0.0, 1.0, 1.0, 0.0, 1.0, 0.0, 0.0, 1.0, 0.0, 1.0, 1.0, 0.0, 1.0, 0.0, 0.0, 1.0, 0.0, 1.0, 1.0, 0.0, 1.0, 0.0, 0.0, 1.0, 0.0, 1.0, 1.0, 0.0, 0.0, 1.0, 0.0, 1.0, 1.0, 0.0, 1.0, 0.0, 0.0, 1.0, 0.0, 1.0, 1.0, 0.0, 1.0, 0.0, 0.0, 1.0, 0.0, 1.0, 1.0, 0.0, 1.0, 0.0, 0.0, 1.0, 0.0, 1.0, 1.0, 0.0, 1.0, 0.0, 0.0, 1.0, 0.0, 1.0, 1.0, 0.0, 1.0, 0.0, 0.0, 1.0, 0.0, 1.0, 1.0, 0.0, 1.0, 0.0, 0.0, 1.0, 0.0, 1.0, 1.0, 0.0, 1.0, 0.0, 0.0, 1.0, 0.0, 1.0, 1.0, 0.0, 1.0, 0.0, 0.0, 1.0, 0.0, 1.0, 1.0, 0.0, 1.0, 0.0, 0.0, 1.0, 0.0, 1.0, 1.0, 0.0, 1.0, 0.0, 0.0, 1.0, 0.0, 1.0, 1.0, 0.0, 0.0, 1.0, 0.0, 1.0, 1.0, 0.0, 1.0, 0.0, 0.0, 1.0, 0.0, 1.0, 1.0, 0.0, 1.0, 0.0, 0.0, 1.0, 0.0, 1.0, 1.0, 0.0, 1.0, 0.0, 0.0, 1.0, 0.0, 1.0, 1.0, 0.0, 0.0, 1.0, 0.0, 1.0, 1.0, 0.0, 1.0, 0.0, 0.0, 1.0, 0.0, 1.0, 1.0, 0.0, 1.0, 0.0, 0.0, 1.0, 0.0, 1.0, 1.0, 0.0, 1.0, 0.0, 0.0, 1.0, 0.0, 1.0, 1.0, 0.0, 1.0, 0.0, 0.0, 1.0, 0.0, 1.0, 1.0, 0.0, 1.0, 0.0, 0.0, 1.0, 0.0, 1.0, 1.0, 0.0, 1.0, 0.0, 0.0, 1.0, 0.0, 1.0, 1.0, 0.0, 1.0, 0.0, 0.0, 1.0, 0.0, 1.0, 1.0, 0.0, 1.0, 0.0, 0.0, 1.0, 0.0, 1.0, 1.0, 0.0, 1.0, 0.0, 0.0, 1.0, 0.0, 1.0, 1.0, 0.0, 1.0, 0.0, 0.0, 1.0, 0.0, 1.0, 1.0, 0.0, 1.0, 0.0, 0.0, 1.0, 0.0, 1.0, 1.0, 0.0, 0.0, 1.0, 0.0, 1.0, 1.0, 0.0, 1.0, 0.0, 0.0, 1.0, 0.0, 1.0, 1.0, 0.0, 1.0, 0.0, 0.0, 1.0, 0.0, 1.0, 1.0, 0.0, 1.0, 0.0, 0.0, 1.0, 0.0, 1.0, 1.0, 0.0, 0.0, 1.0, 0.0, 1.0, 1.0, 0.0, 1.0, 0.0, 0.0, 1.0, 0.0, 1.0, 1.0, 0.0, 1.0, 0.0, 0.0, 1.0, 0.0, 1.0, 1.0, 0.0, 1.0, 0.0, 0.0, 1.0, 0.0, 1.0, 1.0, 0.0, 1.0, 0.0, 0.0, 1.0, 0.0, 1.0, 1.0, 0.0, 1.0, 0.0, 0.0, 1.0, 0.0, 1.0, 1.0, 0.0, 1.0, 0.0, 0.0, 1.0, 0.0, 1.0, 1.0, 0.0, 1.0, 0.0, 0.0, 1.0, 0.0, 1.0, 1.0, 0.0, 1.0, 0.0, 0.0, 1.0, 0.0, 1.0, 1.0, 0.0, 1.0, 0.0, 0.0, 1.0, 0.0, 1.0, 1.0, 0.0, 1.0, 0.0, 0.0, 1.0, 0.0, 1.0, 1.0, 0.0, 0.0, 1.0, 0.0, 1.0, 1.0, 0.0, 1.0, 0.0, 0.0, 1.0, 0.0, 1.0, 1.0, 0.0, 1.0, 0.0, 0.0, 1.0, 0.0, 1.0, 1.0, 0.0, 1.0, 0.0, 0.0, 1.0, 0.0, 1.0, 1.0, 0.0, 1.0, 0.0, 0.0, 1.0, 0.0, 1.0, 1.0, 0.0, 1.0, 0.0, 0.0, 1.0, 0.0, 1.0, 1.0, 0.0, 1.0, 0.0, 0.0, 1.0, 0.0, 1.0, 1.0, 0.0, 1.0, 0.0, 0.0, 1.0, 0.0, 1.0, 1.0, 0.0, 1.0, 0.0, 0.0, 1.0, 0.0, 1.0, 1.0, 0.0, 1.0, 0.0, 0.0, 1.0, 0.0, 1.0, 1.0, 0.0, 1.0, 0.0, 0.0, 1.0, 0.0, 1.0, 1.0, 0.0, 1.0, 0.0, 0.0, 1.0, 0.0, 1.0, 1.0, 0.0, 1.0, 0.0, 0.0, 1.0, 0.0, 1.0, 1.0, 0.0, 1.0, 0.0, 0.0, 1.0, 0.0, 1.0, 1.0, 0.0, 1.0, 0.0, 0.0, 1.0, 0.0, 1.0, 1.0, 0.0, 1.0, 0.0, 0.0, 1.0, 0.0, 1.0, 1.0, 0.0, 1.0, 0.0, 0.0, 1.0, 0.0, 1.0, 1.0, 0.0, 1.0, 0.0, 0.0, 1.0, 0.0, 1.0, 1.0, 0.0, 1.0, 0.0, 0.0, 1.0, 0.0, 1.0, 1.0, 0.0, 1.0, 0.0, 0.0, 1.0, 0.0, 1.0, 1.0, 0.0, 1.0, 0.0, 0.0, 1.0, 0.0, 1.0, 1.0, 0.0, 1.0, 0.0, 0.0, 1.0, 0.0, 1.0, 1.0, 0.0, 1.0, 0.0, 0.0, 1.0, 0.0, 1.0, 1.0, 0.0, 1.0, 0.0, 0.0, 1.0, 0.0, 1.0, 1.0, 0.0, 1.0, 0.0, 0.0, 1.0, 0.0, 1.0, 1.0, 0.0, 1.0, 0.0, 0.0, 1.0, 0.0, 1.0, 1.0, 0.0, 1.0, 0.0, 0.0, 1.0, 0.0, 1.0, 1.0, 0.0, 1.0, 0.0, 0.0, 1.0, 0.0, 1.0, 1.0, 0.0, 1.0, 0.0, 0.0, 1.0, 0.0, 1.0, 1.0, 0.0, 1.0, 0.0, 0.0, 1.0, 0.0, 1.0, 1.0, 0.0, 1.0, 0.0, 0.0, 1.0, 0.0, 1.0, 1.0, 0.0, 1.0, 0.0, 0.0, 1.0, 0.0, 1.0, 1.0, 0.0, 1.0, 0.0, 0.0, 1.0, 0.0, 1.0, 1.0, 0.0, 1.0, 0.5, 1.0, 0.5975, 0.9904, 0.6913, 0.9619, 0.7778, 0.9157, 0.8536, 0.8536, 0.9157, 0.7778, 0.9619, 0.6913, 0.9904, 0.5975, 1.0, 0.5, 0.9904, 0.4025, 0.9619, 0.3087, 0.9157, 0.2222, 0.8536, 0.1464, 0.7778, 0.08427, 0.6913, 0.03806, 0.5975, 0.009607, 0.5, 0.0, 0.4025, 0.009607, 0.3087, 0.03806, 0.2222, 0.08427, 0.1464, 0.1464, 0.08426, 0.2222, 0.03806, 0.3087, 0.009607, 0.4025, 0.0, 0.5, 0.009607, 0.5975, 0.03806, 0.6913, 0.08427, 0.7778, 0.1464, 0.8536, 0.2222, 0.9157, 0.3087, 0.9619, 0.4025, 0.9904, 0.0, 0.0, 1.0, 0.0, 1.0, 1.0, 0.0, 1.0, 0.0, 0.0, 1.0, 0.0, 1.0, 1.0, 0.0, 1.0, 0.0, 0.0, 1.0, 0.0, 1.0, 1.0, 0.0, 1.0, 0.0, 0.0, 1.0, 0.0, 1.0, 1.0, 0.0, 1.0, 0.0, 0.0, 1.0, 0.0, 1.0, 1.0, 0.0, 1.0, 0.0, 0.0, 1.0, 0.0, 1.0, 1.0, 0.0, 1.0, 0.0, 0.0, 1.0, 0.0, 1.0, 1.0, 0.0, 1.0, 0.0, 0.0, 1.0, 0.0, 1.0, 1.0, 0.0, 1.0, 0.0, 0.0, 1.0, 0.0, 1.0, 1.0, 0.0, 1.0, 0.0, 0.0, 1.0, 0.0, 1.0, 1.0, 0.0, 1.0, 0.0, 0.0, 1.0, 0.0, 1.0, 1.0, 0.0, 1.0, 0.0, 0.0, 1.0, 0.0, 1.0, 1.0, 0.0, 1.0, 0.0, 0.0, 1.0, 0.0, 1.0, 1.0, 0.0, 1.0, 0.0, 0.0, 1.0, 0.0, 1.0, 1.0, 0.0, 1.0, 0.0, 0.0, 1.0, 0.0, 1.0, 1.0, 0.0, 1.0, 0.0, 0.0, 1.0, 0.0, 1.0, 1.0, 0.0, 1.0, 0.0, 0.0, 1.0, 0.0, 1.0, 1.0, 0.0, 1.0, 0.0, 0.0, 1.0, 0.0, 1.0, 1.0, 0.0, 1.0, 0.0, 0.0, 1.0, 0.0, 1.0, 1.0, 0.0, 1.0, 0.0, 0.0, 1.0, 0.0, 1.0, 1.0, 0.0, 1.0, 0.0, 0.0, 1.0, 0.0, 1.0, 1.0, 0.0, 1.0, 0.0, 0.0, 1.0, 0.0, 1.0, 1.0, 0.0, 1.0, 0.0, 0.0, 1.0, 0.0, 1.0, 1.0, 0.0, 1.0, 0.0, 0.0, 1.0, 0.0, 1.0, 1.0, 0.0, 1.0, 0.0, 0.0, 1.0, 0.0, 1.0, 1.0, 0.0, 1.0, 0.0, 0.0, 1.0, 0.0, 1.0, 1.0, 0.0, 1.0, 0.0, 0.0, 1.0, 0.0, 1.0, 1.0, 0.0, 1.0, 0.0, 0.0, 1.0, 0.0, 1.0, 1.0, 0.0, 1.0, 0.0, 0.0, 1.0, 0.0, 1.0, 1.0, 0.0, 1.0, 0.0, 0.0, 1.0, 0.0, 1.0, 1.0, 0.0, 1.0, 0.0, 0.0, 1.0, 0.0, 1.0, 1.0, 0.0, 1.0, 0.0, 0.0, 1.0, 0.0, 1.0, 1.0, 0.0, 1.0, 0.0, 0.0, 1.0, 0.0, 1.0, 1.0, 0.0, 1.0, 0.0, 0.0, 1.0, 0.0, 1.0, 1.0, 0.0, 1.0, 0.0, 0.0, 1.0, 0.0, 1.0, 1.0, 0.0, 1.0, 0.0, 0.0, 1.0, 0.0, 1.0, 1.0, 0.0, 1.0, 0.0, 0.0, 1.0, 0.0, 1.0, 1.0, 0.0, 1.0, 0.0, 0.0, 1.0, 0.0, 1.0, 1.0, 0.0, 1.0, 0.0, 0.0, 1.0, 0.0, 1.0, 1.0, 0.0, 1.0, 0.0, 0.0, 1.0, 0.0, 1.0, 1.0, 0.0, 1.0, 0.0, 0.0, 1.0, 0.0, 1.0, 1.0, 0.0, 1.0, 0.0, 0.0, 1.0, 0.0, 1.0, 1.0, 0.0, 1.0, 0.0, 0.0, 1.0, 0.0, 1.0, 1.0, 0.0, 1.0, 0.0, 0.0, 1.0, 0.0, 1.0, 1.0, 0.0, 1.0, 0.0, 0.0, 1.0, 0.0, 1.0, 1.0, 0.0, 1.0, 0.0, 0.0, 1.0, 0.0, 1.0, 1.0, 0.0, 1.0, 0.0, 0.0, 1.0, 0.0, 1.0, 1.0, 0.0, 1.0, 0.0, 0.0, 1.0, 0.0, 1.0, 1.0, 0.0, 1.0, 0.0, 0.0, 1.0, 0.0, 1.0, 1.0, 0.0, 1.0, 0.0, 0.0, 1.0, 0.0, 1.0, 1.0, 0.0, 1.0, 0.0, 0.0, 1.0, 0.0, 1.0, 1.0, 0.0, 1.0, 0.0, 0.0, 1.0, 0.0, 1.0, 1.0, 0.0, 1.0, 0.0, 0.0, 1.0, 0.0, 1.0, 1.0, 0.0, 1.0, 0.0, 0.0, 1.0, 0.0, 1.0, 1.0, 0.0, 1.0, 0.0, 0.0, 1.0, 0.0, 1.0, 1.0, 0.0, 1.0, 0.0, 0.0, 1.0, 0.0, 1.0, 1.0, 0.0, 1.0, 0.0, 0.0, 1.0, 0.0, 1.0, 1.0, 0.0, 1.0, 0.0, 0.0, 1.0, 0.0, 1.0, 1.0, 0.0, 1.0, 0.0, 0.0, 1.0, 0.0, 1.0, 1.0, 0.0, 1.0, 0.0, 0.0, 1.0, 0.0, 1.0, 1.0, 0.0, 1.0, 0.0, 0.0, 1.0, 0.0, 1.0, 1.0, 0.0, 1.0, 0.0, 0.0, 1.0, 0.0, 1.0, 1.0, 0.0, 1.0, 0.0, 0.0, 1.0, 0.0, 1.0, 1.0, 0.0, 1.0, 0.0, 0.0, 1.0, 0.0, 1.0, 1.0, 0.0, 1.0, 0.0, 0.0, 1.0, 0.0, 1.0, 1.0, 0.0, 1.0, 0.0, 0.0, 1.0, 0.0, 1.0, 1.0, 0.0, 1.0, 0.0, 0.0, 1.0, 0.0, 1.0, 1.0, 0.0, 1.0, 0.0, 0.0, 1.0, 0.0, 1.0, 1.0, 0.0, 1.0, 0.0, 0.0, 1.0, 0.0, 1.0, 1.0, 0.0, 1.0, 0.0, 0.0, 1.0, 0.0, 1.0, 1.0, 0.0, 1.0, 0.0, 0.0, 1.0, 0.0, 1.0, 1.0, 0.0, 1.0, 0.0, 0.0, 1.0, 0.0, 1.0, 1.0, 0.0, 1.0, 0.0, 0.0, 1.0, 0.0, 1.0, 1.0, 0.0, 1.0, 0.0, 0.0, 1.0, 0.0, 1.0, 1.0, 0.0, 1.0, 0.0, 0.0, 1.0, 0.0, 1.0, 1.0, 0.0, 1.0, 0.0, 0.0, 1.0, 0.0, 1.0, 1.0, 0.0, 1.0, 0.0, 0.0, 1.0, 0.0, 1.0, 1.0, 0.0, 1.0, 0.0, 0.0, 1.0, 0.0, 1.0, 1.0, 0.0, 1.0, 0.0, 0.0, 1.0, 0.0, 1.0, 1.0, 0.0, 1.0, 0.0, 0.0, 1.0, 0.0, 1.0, 1.0, 0.0, 1.0, 0.0, 0.0, 1.0, 0.0, 1.0, 1.0, 0.0, 1.0, 0.0, 0.0, 1.0, 0.0, 1.0, 1.0, 0.0, 1.0, 0.0, 0.0, 1.0, 0.0, 1.0, 1.0, 0.0, 1.0, 0.0, 0.0, 1.0, 0.0, 1.0, 1.0, 0.0, 1.0, 0.0, 0.0, 1.0, 0.0, 1.0, 1.0, 0.0, 1.0, 0.0, 0.0, 1.0, 0.0, 1.0, 1.0, 0.0, 1.0, 0.0, 0.0, 1.0, 0.0, 1.0, 1.0, 0.0, 1.0, 0.0, 0.0, 1.0, 0.0, 1.0, 1.0, 0.0, 1.0, 0.0, 0.0, 1.0, 0.0, 1.0, 1.0, 0.0, 1.0, 0.0, 0.0, 1.0, 0.0, 1.0, 1.0, 0.0, 1.0, 0.0, 0.0, 1.0, 0.0, 1.0, 1.0, 0.0, 1.0, 0.0, 0.0, 1.0, 0.0, 1.0, 1.0, 0.0, 1.0, 0.0, 0.0, 1.0, 0.0, 1.0, 1.0, 0.0, 1.0, 0.0, 0.0, 1.0, 0.0, 1.0, 1.0, 0.0, 1.0, 0.0, 0.0, 1.0, 0.0, 1.0, 1.0, 0.0, 1.0, 0.0, 0.0, 1.0, 0.0, 1.0, 1.0, 0.0, 1.0])
me_sphere_001.materials.append(mat_body)
me_sphere_001.use_remesh_fix_poles = True
me_sphere_001.use_remesh_preserve_attributes = False
me_sphere_001.use_mirror_vertex_groups = False
me_sphere_001.update()
me_cylinder_002 = bpy.data.meshes.new('Cylinder.002')
me_cylinder_002.from_pydata([(-0.125, -0.4, 0.9), (-0.125, -0.5, 0.9), (-0.1445, -0.4, 0.9019), (-0.1445, -0.5, 0.9019), (-0.1633, -0.4, 0.9076), (-0.1633, -0.5, 0.9076), (-0.1806, -0.4, 0.9169), (-0.1806, -0.5, 0.9169), (-0.1957, -0.4, 0.9293), (-0.1957, -0.5, 0.9293), (-0.2081, -0.4, 0.9444), (-0.2081, -0.5, 0.9444), (-0.2174, -0.4, 0.9617), (-0.2174, -0.5, 0.9617), (-0.2231, -0.4, 0.9805), (-0.2231, -0.5, 0.9805), (-0.225, -0.4, 1.0), (-0.225, -0.5, 1.0), (-0.2231, -0.4, 1.02), (-0.2231, -0.5, 1.02), (-0.2174, -0.4, 1.038), (-0.2174, -0.5, 1.038), (-0.2081, -0.4, 1.056), (-0.2081, -0.5, 1.056), (-0.1957, -0.4, 1.071), (-0.1957, -0.5, 1.071), (-0.1806, -0.4, 1.083), (-0.1806, -0.5, 1.083), (-0.1633, -0.4, 1.092), (-0.1633, -0.5, 1.092), (-0.1445, -0.4, 1.098), (-0.1445, -0.5, 1.098), (-0.125, -0.4, 1.1), (-0.125, -0.5, 1.1), (-0.1055, -0.4, 1.098), (-0.1055, -0.5, 1.098), (-0.08673, -0.4, 1.092), (-0.08673, -0.5, 1.092), (-0.06944, -0.4, 1.083), (-0.06944, -0.5, 1.083), (-0.05429, -0.4, 1.071), (-0.05429, -0.5, 1.071), (-0.04185, -0.4, 1.056), (-0.04185, -0.5, 1.056), (-0.03261, -0.4, 1.038), (-0.03261, -0.5, 1.038), (-0.02692, -0.4, 1.02), (-0.02692, -0.5, 1.02), (-0.025, -0.4, 1.0), (-0.025, -0.5, 1.0), (-0.02692, -0.4, 0.9805), (-0.02692, -0.5, 0.9805), (-0.03261, -0.4, 0.9617), (-0.03261, -0.5, 0.9617), (-0.04185, -0.4, 0.9444), (-0.04185, -0.5, 0.9444), (-0.05429, -0.4, 0.9293), (-0.05429, -0.5, 0.9293), (-0.06944, -0.4, 0.9169), (-0.06944, -0.5, 0.9169), (-0.08673, -0.4, 0.9076), (-0.08673, -0.5, 0.9076), (-0.1055, -0.4, 0.9019), (-0.1055, -0.5, 0.9019)], [], [(0, 1, 3, 2), (2, 3, 5, 4), (4, 5, 7, 6), (6, 7, 9, 8), (8, 9, 11, 10), (10, 11, 13, 12), (12, 13, 15, 14), (14, 15, 17, 16), (16, 17, 19, 18), (18, 19, 21, 20), (20, 21, 23, 22), (22, 23, 25, 24), (24, 25, 27, 26), (26, 27, 29, 28), (28, 29, 31, 30), (30, 31, 33, 32), (32, 33, 35, 34), (34, 35, 37, 36), (36, 37, 39, 38), (38, 39, 41, 40), (40, 41, 43, 42), (42, 43, 45, 44), (44, 45, 47, 46), (46, 47, 49, 48), (48, 49, 51, 50), (50, 51, 53, 52), (52, 53, 55, 54), (54, 55, 57, 56), (56, 57, 59, 58), (58, 59, 61, 60), (3, 1, 63, 61, 59, 57, 55, 53, 51, 49, 47, 45, 43, 41, 39, 37, 35, 33, 31, 29, 27, 25, 23, 21, 19, 17, 15, 13, 11, 9, 7, 5), (60, 61, 63, 62), (62, 63, 1, 0), (0, 2, 4, 6, 8, 10, 12, 14, 16, 18, 20, 22, 24, 26, 28, 30, 32, 34, 36, 38, 40, 42, 44, 46, 48, 50, 52, 54, 56, 58, 60, 62)])
_uv = me_cylinder_002.uv_layers.new(name='UVMap')
_uv.uv.foreach_set('vector', [1.0, 0.5, 1.0, 1.0, 0.9688, 1.0, 0.9688, 0.5, 0.9688, 0.5, 0.9688, 1.0, 0.9375, 1.0, 0.9375, 0.5, 0.9375, 0.5, 0.9375, 1.0, 0.9062, 1.0, 0.9062, 0.5, 0.9062, 0.5, 0.9062, 1.0, 0.875, 1.0, 0.875, 0.5, 0.875, 0.5, 0.875, 1.0, 0.8438, 1.0, 0.8438, 0.5, 0.8438, 0.5, 0.8438, 1.0, 0.8125, 1.0, 0.8125, 0.5, 0.8125, 0.5, 0.8125, 1.0, 0.7812, 1.0, 0.7812, 0.5, 0.7812, 0.5, 0.7812, 1.0, 0.75, 1.0, 0.75, 0.5, 0.75, 0.5, 0.75, 1.0, 0.7188, 1.0, 0.7188, 0.5, 0.7188, 0.5, 0.7188, 1.0, 0.6875, 1.0, 0.6875, 0.5, 0.6875, 0.5, 0.6875, 1.0, 0.6562, 1.0, 0.6562, 0.5, 0.6562, 0.5, 0.6562, 1.0, 0.625, 1.0, 0.625, 0.5, 0.625, 0.5, 0.625, 1.0, 0.5938, 1.0, 0.5938, 0.5, 0.5938, 0.5, 0.5938, 1.0, 0.5625, 1.0, 0.5625, 0.5, 0.5625, 0.5, 0.5625, 1.0, 0.5312, 1.0, 0.5312, 0.5, 0.5312, 0.5, 0.5312, 1.0, 0.5, 1.0, 0.5, 0.5, 0.5, 0.5, 0.5, 1.0, 0.4688, 1.0, 0.4688, 0.5, 0.4688, 0.5, 0.4688, 1.0, 0.4375, 1.0, 0.4375, 0.5, 0.4375, 0.5, 0.4375, 1.0, 0.4062, 1.0, 0.4062, 0.5, 0.4062, 0.5, 0.4062, 1.0, 0.375, 1.0, 0.375, 0.5, 0.375, 0.5, 0.375, 1.0, 0.3438, 1.0, 0.3438, 0.5, 0.3438, 0.5, 0.3438, 1.0, 0.3125, 1.0, 0.3125, 0.5, 0.3125, 0.5, 0.3125, 1.0, 0.2812, 1.0, 0.2812, 0.5, 0.2812, 0.5, 0.2812, 1.0, 0.25, 1.0, 0.25, 0.5, 0.25, 0.5, 0.25, 1.0, 0.2188, 1.0, 0.2188, 0.5, 0.2188, 0.5, 0.2188, 1.0, 0.1875, 1.0, 0.1875, 0.5, 0.1875, 0.5, 0.1875, 1.0, 0.1562, 1.0, 0.1562, 0.5, 0.1562, 0.5, 0.1562, 1.0, 0.125, 1.0, 0.125, 0.5, 0.125, 0.5, 0.125, 1.0, 0.09375, 1.0, 0.09375, 0.5, 0.09375, 0.5, 0.09375, 1.0, 0.0625, 1.0, 0.0625, 0.5, 0.2968, 0.4854, 0.25, 0.49, 0.2032, 0.4854, 0.1582, 0.4717, 0.1167, 0.4496, 0.08029, 0.4197, 0.05045, 0.3833, 0.02827, 0.3418, 0.01461, 0.2968, 0.01, 0.25, 0.01461, 0.2032, 0.02827, 0.1582, 0.05045, 0.1167, 0.08029, 0.08029, 0.1167, 0.05045, 0.1582, 0.02827, 0.2032, 0.01461, 0.25, 0.01, 0.2968, 0.01461, 0.3418, 0.02827, 0.3833, 0.05045, 0.4197, 0.08029, 0.4496, 0.1167, 0.4717, 0.1582, 0.4854, 0.2032, 0.49, 0.25, 0.4854, 0.2968, 0.4717, 0.3418, 0.4496, 0.3833, 0.4197, 0.4197, 0.3833, 0.4496, 0.3418, 0.4717, 0.0625, 0.5, 0.0625, 1.0, 0.03125, 1.0, 0.03125, 0.5, 0.03125, 0.5, 0.03125, 1.0, 0.0, 1.0, 0.0, 0.5, 0.75, 0.49, 0.7968, 0.4854, 0.8418, 0.4717, 0.8833, 0.4496, 0.9197, 0.4197, 0.9496, 0.3833, 0.9717, 0.3418, 0.9854, 0.2968, 0.99, 0.25, 0.9854, 0.2032, 0.9717, 0.1582, 0.9496, 0.1167, 0.9197, 0.08029, 0.8833, 0.05045, 0.8418, 0.02827, 0.7968, 0.01461, 0.75, 0.01, 0.7032, 0.01461, 0.6582, 0.02827, 0.6167, 0.05045, 0.5803, 0.08029, 0.5504, 0.1167, 0.5283, 0.1582, 0.5146, 0.2032, 0.51, 0.25, 0.5146, 0.2968, 0.5283, 0.3418, 0.5504, 0.3833, 0.5803, 0.4197, 0.6167, 0.4496, 0.6582, 0.4717, 0.7032, 0.4854])
me_cylinder_002.materials.append(mat_eyes)
me_cylinder_002.use_remesh_fix_poles = True
me_cylinder_002.use_remesh_preserve_attributes = False
me_cylinder_002.use_mirror_vertex_groups = False
me_cylinder_002.update()
me_cylinder_003 = bpy.data.meshes.new('Cylinder.003')
me_cylinder_003.from_pydata([(0.125, -0.4, 0.9), (0.125, -0.5, 0.9), (0.1055, -0.4, 0.9019), (0.1055, -0.5, 0.9019), (0.08673, -0.4, 0.9076), (0.08673, -0.5, 0.9076), (0.06944, -0.4, 0.9169), (0.06944, -0.5, 0.9169), (0.05429, -0.4, 0.9293), (0.05429, -0.5, 0.9293), (0.04185, -0.4, 0.9444), (0.04185, -0.5, 0.9444), (0.03261, -0.4, 0.9617), (0.03261, -0.5, 0.9617), (0.02692, -0.4, 0.9805), (0.02692, -0.5, 0.9805), (0.025, -0.4, 1.0), (0.025, -0.5, 1.0), (0.02692, -0.4, 1.02), (0.02692, -0.5, 1.02), (0.03261, -0.4, 1.038), (0.03261, -0.5, 1.038), (0.04185, -0.4, 1.056), (0.04185, -0.5, 1.056), (0.05429, -0.4, 1.071), (0.05429, -0.5, 1.071), (0.06944, -0.4, 1.083), (0.06944, -0.5, 1.083), (0.08673, -0.4, 1.092), (0.08673, -0.5, 1.092), (0.1055, -0.4, 1.098), (0.1055, -0.5, 1.098), (0.125, -0.4, 1.1), (0.125, -0.5, 1.1), (0.1445, -0.4, 1.098), (0.1445, -0.5, 1.098), (0.1633, -0.4, 1.092), (0.1633, -0.5, 1.092), (0.1806, -0.4, 1.083), (0.1806, -0.5, 1.083), (0.1957, -0.4, 1.071), (0.1957, -0.5, 1.071), (0.2081, -0.4, 1.056), (0.2081, -0.5, 1.056), (0.2174, -0.4, 1.038), (0.2174, -0.5, 1.038), (0.2231, -0.4, 1.02), (0.2231, -0.5, 1.02), (0.225, -0.4, 1.0), (0.225, -0.5, 1.0), (0.2231, -0.4, 0.9805), (0.2231, -0.5, 0.9805), (0.2174, -0.4, 0.9617), (0.2174, -0.5, 0.9617), (0.2081, -0.4, 0.9444), (0.2081, -0.5, 0.9444), (0.1957, -0.4, 0.9293), (0.1957, -0.5, 0.9293), (0.1806, -0.4, 0.9169), (0.1806, -0.5, 0.9169), (0.1633, -0.4, 0.9076), (0.1633, -0.5, 0.9076), (0.1445, -0.4, 0.9019), (0.1445, -0.5, 0.9019)], [], [(0, 1, 3, 2), (2, 3, 5, 4), (4, 5, 7, 6), (6, 7, 9, 8), (8, 9, 11, 10), (10, 11, 13, 12), (12, 13, 15, 14), (14, 15, 17, 16), (16, 17, 19, 18), (18, 19, 21, 20), (20, 21, 23, 22), (22, 23, 25, 24), (24, 25, 27, 26), (26, 27, 29, 28), (28, 29, 31, 30), (30, 31, 33, 32), (32, 33, 35, 34), (34, 35, 37, 36), (36, 37, 39, 38), (38, 39, 41, 40), (40, 41, 43, 42), (42, 43, 45, 44), (44, 45, 47, 46), (46, 47, 49, 48), (48, 49, 51, 50), (50, 51, 53, 52), (52, 53, 55, 54), (54, 55, 57, 56), (56, 57, 59, 58), (58, 59, 61, 60), (3, 1, 63, 61, 59, 57, 55, 53, 51, 49, 47, 45, 43, 41, 39, 37, 35, 33, 31, 29, 27, 25, 23, 21, 19, 17, 15, 13, 11, 9, 7, 5), (60, 61, 63, 62), (62, 63, 1, 0), (0, 2, 4, 6, 8, 10, 12, 14, 16, 18, 20, 22, 24, 26, 28, 30, 32, 34, 36, 38, 40, 42, 44, 46, 48, 50, 52, 54, 56, 58, 60, 62)])
_uv = me_cylinder_003.uv_layers.new(name='UVMap')
_uv.uv.foreach_set('vector', [1.0, 0.5, 1.0, 1.0, 0.9688, 1.0, 0.9688, 0.5, 0.9688, 0.5, 0.9688, 1.0, 0.9375, 1.0, 0.9375, 0.5, 0.9375, 0.5, 0.9375, 1.0, 0.9062, 1.0, 0.9062, 0.5, 0.9062, 0.5, 0.9062, 1.0, 0.875, 1.0, 0.875, 0.5, 0.875, 0.5, 0.875, 1.0, 0.8438, 1.0, 0.8438, 0.5, 0.8438, 0.5, 0.8438, 1.0, 0.8125, 1.0, 0.8125, 0.5, 0.8125, 0.5, 0.8125, 1.0, 0.7812, 1.0, 0.7812, 0.5, 0.7812, 0.5, 0.7812, 1.0, 0.75, 1.0, 0.75, 0.5, 0.75, 0.5, 0.75, 1.0, 0.7188, 1.0, 0.7188, 0.5, 0.7188, 0.5, 0.7188, 1.0, 0.6875, 1.0, 0.6875, 0.5, 0.6875, 0.5, 0.6875, 1.0, 0.6562, 1.0, 0.6562, 0.5, 0.6562, 0.5, 0.6562, 1.0, 0.625, 1.0, 0.625, 0.5, 0.625, 0.5, 0.625, 1.0, 0.5938, 1.0, 0.5938, 0.5, 0.5938, 0.5, 0.5938, 1.0, 0.5625, 1.0, 0.5625, 0.5, 0.5625, 0.5, 0.5625, 1.0, 0.5312, 1.0, 0.5312, 0.5, 0.5312, 0.5, 0.5312, 1.0, 0.5, 1.0, 0.5, 0.5, 0.5, 0.5, 0.5, 1.0, 0.4688, 1.0, 0.4688, 0.5, 0.4688, 0.5, 0.4688, 1.0, 0.4375, 1.0, 0.4375, 0.5, 0.4375, 0.5, 0.4375, 1.0, 0.4062, 1.0, 0.4062, 0.5, 0.4062, 0.5, 0.4062, 1.0, 0.375, 1.0, 0.375, 0.5, 0.375, 0.5, 0.375, 1.0, 0.3438, 1.0, 0.3438, 0.5, 0.3438, 0.5, 0.3438, 1.0, 0.3125, 1.0, 0.3125, 0.5, 0.3125, 0.5, 0.3125, 1.0, 0.2812, 1.0, 0.2812, 0.5, 0.2812, 0.5, 0.2812, 1.0, 0.25, 1.0, 0.25, 0.5, 0.25, 0.5, 0.25, 1.0, 0.2188, 1.0, 0.2188, 0.5, 0.2188, 0.5, 0.2188, 1.0, 0.1875, 1.0, 0.1875, 0.5, 0.1875, 0.5, 0.1875, 1.0, 0.1562, 1.0, 0.1562, 0.5, 0.1562, 0.5, 0.1562, 1.0, 0.125, 1.0, 0.125, 0.5, 0.125, 0.5, 0.125, 1.0, 0.09375, 1.0, 0.09375, 0.5, 0.09375, 0.5, 0.09375, 1.0, 0.0625, 1.0, 0.0625, 0.5, 0.2968, 0.4854, 0.25, 0.49, 0.2032, 0.4854, 0.1582, 0.4717, 0.1167, 0.4496, 0.08029, 0.4197, 0.05045, 0.3833, 0.02827, 0.3418, 0.01461, 0.2968, 0.01, 0.25, 0.01461, 0.2032, 0.02827, 0.1582, 0.05045, 0.1167, 0.08029, 0.08029, 0.1167, 0.05045, 0.1582, 0.02827, 0.2032, 0.01461, 0.25, 0.01, 0.2968, 0.01461, 0.3418, 0.02827, 0.3833, 0.05045, 0.4197, 0.08029, 0.4496, 0.1167, 0.4717, 0.1582, 0.4854, 0.2032, 0.49, 0.25, 0.4854, 0.2968, 0.4717, 0.3418, 0.4496, 0.3833, 0.4197, 0.4197, 0.3833, 0.4496, 0.3418, 0.4717, 0.0625, 0.5, 0.0625, 1.0, 0.03125, 1.0, 0.03125, 0.5, 0.03125, 0.5, 0.03125, 1.0, 0.0, 1.0, 0.0, 0.5, 0.75, 0.49, 0.7968, 0.4854, 0.8418, 0.4717, 0.8833, 0.4496, 0.9197, 0.4197, 0.9496, 0.3833, 0.9717, 0.3418, 0.9854, 0.2968, 0.99, 0.25, 0.9854, 0.2032, 0.9717, 0.1582, 0.9496, 0.1167, 0.9197, 0.08029, 0.8833, 0.05045, 0.8418, 0.02827, 0.7968, 0.01461, 0.75, 0.01, 0.7032, 0.01461, 0.6582, 0.02827, 0.6167, 0.05045, 0.5803, 0.08029, 0.5504, 0.1167, 0.5283, 0.1582, 0.5146, 0.2032, 0.51, 0.25, 0.5146, 0.2968, 0.5283, 0.3418, 0.5504, 0.3833, 0.5803, 0.4197, 0.6167, 0.4496, 0.6582, 0.4717, 0.7032, 0.4854])
me_cylinder_003.materials.append(mat_eyes)
me_cylinder_003.use_remesh_fix_poles = True
me_cylinder_003.use_remesh_preserve_attributes = False
me_cylinder_003.use_mirror_vertex_groups = False
me_cylinder_003.update()

# ---- objects
ob_body = bpy.data.objects.new('body', me_sphere_001)
ob_eye2 = bpy.data.objects.new('eye2', me_cylinder_002)
ob_eye1 = bpy.data.objects.new('eye1', me_cylinder_003)
ob_gast = bpy.data.objects.new('gast', None)

# ---- transforms, parenting, visibility, modifiers, constraints
ob_body.parent = ob_gast
ob_body.location = (0.0, 0.0, 0.3)
ob_body.rotation_euler = (-1.571, 0.0, 0.0)
ob_body.lineart.crease_threshold = 0.0
ob_eye2.parent = ob_gast
ob_eye2.location = (0.0, 0.0, 0.3)
ob_eye2.rotation_euler = (-1.571, 0.0, 0.0)
ob_eye2.lineart.crease_threshold = 0.0
ob_eye1.parent = ob_gast
ob_eye1.location = (0.0, 0.0, 0.3)
ob_eye1.rotation_euler = (-1.571, 0.0, 0.0)
ob_eye1.lineart.crease_threshold = 0.0
ob_gast.location = (0.0, 0.0, 0.0)
ob_gast.lineart.crease_threshold = 0.0

# ---- collection membership
col_collection.objects.link(ob_body)
col_collection.objects.link(ob_eye2)
col_collection.objects.link(ob_eye1)
col_collection.objects.link(ob_gast)

# ---- scene / render settings (as saved in the file)
scene.frame_start = 1; scene.frame_end = 250; scene.frame_set(1)
scene.render.engine = 'CYCLES'
scene.cycles.samples = 32
scene.cycles.sampling_pattern = 'TABULATED_SOBOL'
scene.cycles.use_adaptive_sampling = False
scene.cycles.use_light_tree = False
scene.cycles.bake_type = 'DIFFUSE'
scene.view_settings.view_transform = 'Filmic'
bpy.context.view_layer.update()

# ---- added for rendering (the .blend has no active camera and no usable light): camera, sun
cam_auto = bpy.data.cameras.new('AutoCamera')
cam_auto.lens = 50.0
cam_auto.sensor_width = 36.0
cam_auto.clip_end = 1000.0
ob_auto_camera = bpy.data.objects.new('AutoCamera', cam_auto)
scene.collection.objects.link(ob_auto_camera)
ob_auto_camera.location = (1.94132, -1.60458, 1.85306)
ob_auto_camera.rotation_euler = (1.09748, -7.21219e-08, 0.694738)
scene.camera = ob_auto_camera
light_auto_sun = bpy.data.lights.new('AutoSun', 'SUN')
light_auto_sun.energy = 3.0
light_auto_sun.angle = 0.0523599
ob_auto_sun = bpy.data.objects.new('AutoSun', light_auto_sun)
scene.collection.objects.link(ob_auto_sun)
ob_auto_sun.rotation_euler = (0.872665, 0.174533, 0.523599)
bpy.context.view_layer.update()
